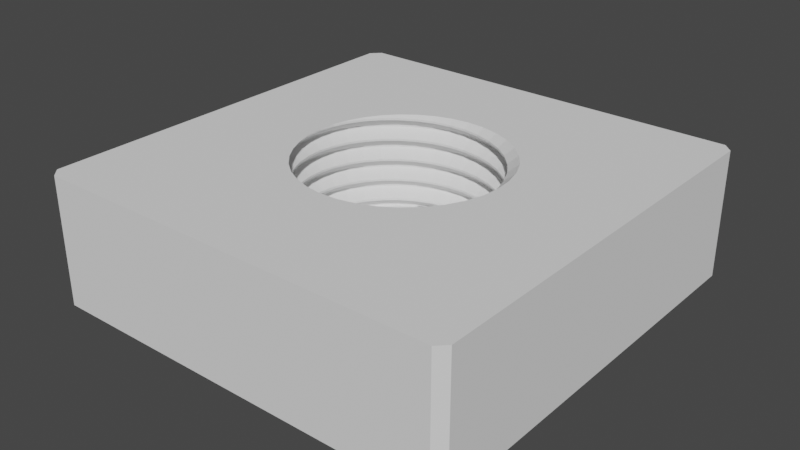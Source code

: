 # Source: sutiNyomoAlapKicsiNegyzet.blend  (saved by Blender 3.5.10; exported with 4.5.12 LTS)
import bpy
from mathutils import Matrix  # noqa: F401  (used for matrix-valued properties, if any)

bpy.ops.wm.read_factory_settings(use_empty=True)
scene = bpy.context.scene
scene.name = 'Scene'

# ---- collections
col_collection = bpy.data.collections.new('Collection'); scene.collection.children.link(col_collection)

# ---- world
world_world = bpy.data.worlds.new('World'); scene.world = world_world
world_world.use_nodes = True; world_world.node_tree.nodes.clear()
_N = world_world.node_tree.nodes; _L = world_world.node_tree.links
n0 = _N.new('ShaderNodeOutputWorld'); n0.name = 'World Output'; n0.location = (300, 300)
n1 = _N.new('ShaderNodeBackground'); n1.name = 'Background'; n1.location = (10, 300)
n1.inputs[0].default_value = (0.05088, 0.05088, 0.05088, 1.0)
_L.new(n1.outputs[0], n0.inputs[0])
n0.is_active_output = True
world_world.color = (0.05088, 0.05088, 0.05088)
world_world.use_sun_shadow = False
world_world.sun_shadow_jitter_overblur = 0.0

# ---- meshes
me_cube_001 = bpy.data.meshes.new('Cube.001')
me_cube_001.from_pydata([(-0.3545, 0.06251, 0.9967), (-0.3383, 0.1231, 0.9874), (-0.3118, 0.18, 0.9782), (-0.2758, 0.2314, 0.9689), (-0.2314, 0.2758, 0.9596), (-0.18, 0.3118, 0.9504), (-0.1231, 0.3383, 0.9411), (-0.06251, 0.3545, 0.9319), (-8.817e-17, 0.36, 0.9226), (-0.3383, -0.1231, 0.9911), (-0.3545, -0.06251, 0.9819), (-0.36, -6.613e-17, 0.9726), (-0.3545, 0.06251, 0.9633), (-0.3383, 0.1231, 0.9541), (-0.3118, 0.18, 0.9448), (-0.2758, 0.2314, 0.9356), (-0.2314, 0.2758, 0.9263), (-0.18, 0.3118, 0.917), (-0.1231, 0.3383, 0.9078), (-0.06251, 0.3545, 0.8985), (-8.817e-17, 0.36, 0.8893), (0.3939, -0.06946, 0.9967), (0.3759, -0.1368, 0.9874), (0.3464, -0.2, 0.9782), (0.3064, -0.2571, 0.9689), (0.2571, -0.3064, 0.9596), (0.2, -0.3464, 0.9504), (0.1368, -0.3759, 0.9411), (0.06946, -0.3939, 0.9319), (4.899e-17, -0.4, 0.9226), (-0.06946, -0.3939, 0.9133), (-0.1368, -0.3759, 0.9041), (-0.2, -0.3464, 0.8948), (-0.2571, -0.3064, 0.8856), (-0.3064, -0.2571, 0.8763), (-0.3464, -0.2, 0.867), (-0.3759, -0.1368, 0.8578), (-0.3939, -0.06946, 0.8485), (-0.4, -7.348e-17, 0.8393), (-0.3939, 0.06946, 0.83), (-0.3759, 0.1368, 0.8208), (-0.3464, 0.2, 0.8115), (-0.3064, 0.2571, 0.8022), (-0.2571, 0.3064, 0.793), (-0.2, 0.3464, 0.7837), (-0.1368, 0.3759, 0.7745), (-0.06946, 0.3939, 0.7652), (-9.797e-17, 0.4, 0.7559), (0.3759, 0.1368, 0.9911), (0.3939, 0.06946, 0.9819), (0.4, 2.449e-17, 0.9726), (0.3939, -0.06946, 0.9633), (0.3759, -0.1368, 0.9541), (0.3464, -0.2, 0.9448), (0.3064, -0.2571, 0.9356), (0.2571, -0.3064, 0.9263), (0.2, -0.3464, 0.917), (0.1368, -0.3759, 0.9078), (0.06946, -0.3939, 0.8985), (4.899e-17, -0.4, 0.8893), (-0.06946, -0.3939, 0.88), (-0.1368, -0.3759, 0.8708), (-0.2, -0.3464, 0.8615), (-0.2571, -0.3064, 0.8522), (-0.3064, -0.2571, 0.843), (-0.3464, -0.2, 0.8337), (-0.3759, -0.1368, 0.8245), (-0.3939, -0.06946, 0.8152), (-0.4, -7.348e-17, 0.8059), (-0.3939, 0.06946, 0.7967), (-0.3759, 0.1368, 0.7874), (-0.3464, 0.2, 0.7782), (-0.3064, 0.2571, 0.7689), (-0.2571, 0.3064, 0.7596), (-0.2, 0.3464, 0.7504), (-0.1368, 0.3759, 0.7411), (-0.06946, 0.3939, 0.7319), (-9.797e-17, 0.4, 0.7226), (0.06251, 0.3545, 0.9133), (0.1231, 0.3383, 0.9041), (0.18, 0.3118, 0.8948), (0.2314, 0.2758, 0.8856), (0.2758, 0.2314, 0.8763), (0.3118, 0.18, 0.867), (0.3383, 0.1231, 0.8578), (0.3545, 0.06251, 0.8485), (0.36, 2.204e-17, 0.8393), (0.3545, -0.06251, 0.83), (0.3383, -0.1231, 0.8208), (0.3118, -0.18, 0.8115), (0.2758, -0.2314, 0.8022), (0.2314, -0.2758, 0.793), (0.18, -0.3118, 0.7837), (0.1231, -0.3383, 0.7745), (0.06251, -0.3545, 0.7652), (4.409e-17, -0.36, 0.7559), (-0.06251, -0.3545, 0.7467), (-0.1231, -0.3383, 0.7374), (-0.18, -0.3118, 0.7282), (-0.2314, -0.2758, 0.7189), (-0.2758, -0.2314, 0.7096), (-0.3118, -0.18, 0.7004), (-0.3383, -0.1231, 0.6911), (-0.3545, -0.06251, 0.6819), (-0.36, -6.613e-17, 0.6726), (-0.3545, 0.06251, 0.6633), (-0.3383, 0.1231, 0.6541), (-0.3118, 0.18, 0.6448), (-0.2758, 0.2314, 0.6356), (-0.2314, 0.2758, 0.6263), (-0.18, 0.3118, 0.617), (-0.1231, 0.3383, 0.6078), (-0.06251, 0.3545, 0.5985), (-8.817e-17, 0.36, 0.5893), (0.06251, 0.3545, 0.88), (0.1231, 0.3383, 0.8708), (0.18, 0.3118, 0.8615), (0.2314, 0.2758, 0.8522), (0.2758, 0.2314, 0.843), (0.3118, 0.18, 0.8337), (0.3383, 0.1231, 0.8245), (0.3545, 0.06251, 0.8152), (0.36, 2.204e-17, 0.8059), (0.3545, -0.06251, 0.7967), (0.3383, -0.1231, 0.7874), (0.3118, -0.18, 0.7782), (0.2758, -0.2314, 0.7689), (0.2314, -0.2758, 0.7596), (0.18, -0.3118, 0.7504), (0.1231, -0.3383, 0.7411), (0.06251, -0.3545, 0.7319), (4.409e-17, -0.36, 0.7226), (-0.06251, -0.3545, 0.7133), (-0.1231, -0.3383, 0.7041), (-0.18, -0.3118, 0.6948), (-0.2314, -0.2758, 0.6856), (-0.2758, -0.2314, 0.6763), (-0.3118, -0.18, 0.667), (-0.3383, -0.1231, 0.6578), (-0.3545, -0.06251, 0.6485), (-0.36, -6.613e-17, 0.6393), (-0.3545, 0.06251, 0.63), (-0.3383, 0.1231, 0.6208), (-0.3118, 0.18, 0.6115), (-0.2758, 0.2314, 0.6022), (-0.2314, 0.2758, 0.593), (-0.18, 0.3118, 0.5837), (-0.1231, 0.3383, 0.5745), (-0.06251, 0.3545, 0.5652), (-8.817e-17, 0.36, 0.5559), (0.06946, 0.3939, 0.7467), (0.1368, 0.3759, 0.7374), (0.2, 0.3464, 0.7282), (0.2571, 0.3064, 0.7189), (0.3064, 0.2571, 0.7096), (0.3464, 0.2, 0.7004), (0.3759, 0.1368, 0.6911), (0.3939, 0.06946, 0.6819), (0.4, 2.449e-17, 0.6726), (0.3939, -0.06946, 0.6633), (0.3759, -0.1368, 0.6541), (0.3464, -0.2, 0.6448), (0.3064, -0.2571, 0.6356), (0.2571, -0.3064, 0.6263), (0.2, -0.3464, 0.617), (0.1368, -0.3759, 0.6078), (0.06946, -0.3939, 0.5985), (4.899e-17, -0.4, 0.5893), (-0.06946, -0.3939, 0.58), (-0.1368, -0.3759, 0.5708), (-0.2, -0.3464, 0.5615), (-0.2571, -0.3064, 0.5522), (-0.3064, -0.2571, 0.543), (-0.3464, -0.2, 0.5337), (-0.3759, -0.1368, 0.5245), (-0.3939, -0.06946, 0.5152), (-0.4, -7.348e-17, 0.5059), (-0.3939, 0.06946, 0.4967), (-0.3759, 0.1368, 0.4874), (-0.3464, 0.2, 0.4782), (-0.3064, 0.2571, 0.4689), (-0.2571, 0.3064, 0.4596), (-0.2, 0.3464, 0.4504), (-0.1368, 0.3759, 0.4411), (-0.06946, 0.3939, 0.4319), (-9.797e-17, 0.4, 0.4226), (0.06946, 0.3939, 0.7133), (0.1368, 0.3759, 0.7041), (0.2, 0.3464, 0.6948), (0.2571, 0.3064, 0.6856), (0.3064, 0.2571, 0.6763), (0.3464, 0.2, 0.667), (0.3759, 0.1368, 0.6578), (0.3939, 0.06946, 0.6485), (0.4, 2.449e-17, 0.6393), (0.3939, -0.06946, 0.63), (0.3759, -0.1368, 0.6208), (0.3464, -0.2, 0.6115), (0.3064, -0.2571, 0.6022), (0.2571, -0.3064, 0.593), (0.2, -0.3464, 0.5837), (0.1368, -0.3759, 0.5745), (0.06946, -0.3939, 0.5652), (4.899e-17, -0.4, 0.5559), (-0.06946, -0.3939, 0.5467), (-0.1368, -0.3759, 0.5374), (-0.2, -0.3464, 0.5282), (-0.2571, -0.3064, 0.5189), (-0.3064, -0.2571, 0.5096), (-0.3464, -0.2, 0.5004), (-0.3759, -0.1368, 0.4911), (-0.3939, -0.06946, 0.4819), (-0.4, -7.348e-17, 0.4726), (-0.3939, 0.06946, 0.4633), (-0.3759, 0.1368, 0.4541), (-0.3464, 0.2, 0.4448), (-0.3064, 0.2571, 0.4356), (-0.2571, 0.3064, 0.4263), (-0.2, 0.3464, 0.417), (-0.1368, 0.3759, 0.4078), (-0.06946, 0.3939, 0.3985), (-9.797e-17, 0.4, 0.3893), (0.06251, 0.3545, 0.58), (0.1231, 0.3383, 0.5708), (0.18, 0.3118, 0.5615), (0.2314, 0.2758, 0.5522), (0.2758, 0.2314, 0.543), (0.3118, 0.18, 0.5337), (0.3383, 0.1231, 0.5245), (0.3545, 0.06251, 0.5152), (0.36, 2.204e-17, 0.5059), (0.3545, -0.06251, 0.4967), (0.3383, -0.1231, 0.4874), (0.3118, -0.18, 0.4782), (0.2758, -0.2314, 0.4689), (0.2314, -0.2758, 0.4596), (0.18, -0.3118, 0.4504), (0.1231, -0.3383, 0.4411), (0.06251, -0.3545, 0.4319), (4.409e-17, -0.36, 0.4226), (-0.06251, -0.3545, 0.4133), (-0.1231, -0.3383, 0.4041), (-0.18, -0.3118, 0.3948), (-0.2314, -0.2758, 0.3856), (-0.2758, -0.2314, 0.3763), (-0.3118, -0.18, 0.367), (-0.3383, -0.1231, 0.3578), (-0.3545, -0.06251, 0.3485), (-0.36, -6.613e-17, 0.3393), (-0.3545, 0.06251, 0.33), (-0.3383, 0.1231, 0.3208), (-0.3118, 0.18, 0.3115), (-0.2758, 0.2314, 0.3022), (-0.2314, 0.2758, 0.293), (-0.18, 0.3118, 0.2837), (-0.1231, 0.3383, 0.2745), (-0.06251, 0.3545, 0.2652), (-8.817e-17, 0.36, 0.2559), (0.06251, 0.3545, 0.5467), (0.1231, 0.3383, 0.5374), (0.18, 0.3118, 0.5282), (0.2314, 0.2758, 0.5189), (0.2758, 0.2314, 0.5096), (0.3118, 0.18, 0.5004), (0.3383, 0.1231, 0.4911), (0.3545, 0.06251, 0.4819), (0.36, 2.204e-17, 0.4726), (0.3545, -0.06251, 0.4633), (0.3383, -0.1231, 0.4541), (0.3118, -0.18, 0.4448), (0.2758, -0.2314, 0.4356), (0.2314, -0.2758, 0.4263), (0.18, -0.3118, 0.417), (0.1231, -0.3383, 0.4078), (0.06251, -0.3545, 0.3985), (4.409e-17, -0.36, 0.3893), (-0.06251, -0.3545, 0.38), (-0.1231, -0.3383, 0.3708), (-0.18, -0.3118, 0.3615), (-0.2314, -0.2758, 0.3522), (-0.2758, -0.2314, 0.343), (-0.3118, -0.18, 0.3337), (-0.3383, -0.1231, 0.3245), (-0.3545, -0.06251, 0.3152), (-0.36, -6.613e-17, 0.3059), (-0.3545, 0.06251, 0.2967), (-0.3383, 0.1231, 0.2874), (-0.3118, 0.18, 0.2782), (-0.2758, 0.2314, 0.2689), (-0.2314, 0.2758, 0.2596), (-0.18, 0.3118, 0.2504), (-0.1231, 0.3383, 0.2411), (-0.06251, 0.3545, 0.2319), (-8.817e-17, 0.36, 0.2226), (0.06946, 0.3939, 0.4133), (0.1368, 0.3759, 0.4041), (0.2, 0.3464, 0.3948), (0.2571, 0.3064, 0.3856), (0.3064, 0.2571, 0.3763), (0.3464, 0.2, 0.367), (0.3759, 0.1368, 0.3578), (0.3939, 0.06946, 0.3485), (0.4, 2.449e-17, 0.3393), (0.3939, -0.06946, 0.33), (0.3759, -0.1368, 0.3208), (0.3464, -0.2, 0.3115), (0.3064, -0.2571, 0.3022), (0.2571, -0.3064, 0.293), (0.2, -0.3464, 0.2837), (0.1368, -0.3759, 0.2745), (0.06946, -0.3939, 0.2652), (4.899e-17, -0.4, 0.2559), (-0.06946, -0.3939, 0.2467), (-0.1368, -0.3759, 0.2374), (-0.2, -0.3464, 0.2282), (-0.2571, -0.3064, 0.2189), (-0.3064, -0.2571, 0.2096), (-0.3464, -0.2, 0.2004), (-0.3759, -0.1368, 0.1911), (-0.3939, -0.06946, 0.1819), (-0.4, -7.348e-17, 0.1726), (-0.3939, 0.06946, 0.1633), (-0.3759, 0.1368, 0.1541), (-0.3464, 0.2, 0.1448), (-0.3064, 0.2571, 0.1356), (-0.2571, 0.3064, 0.1263), (-0.2, 0.3464, 0.117), (-0.1368, 0.3759, 0.1078), (-0.06946, 0.3939, 0.09853), (-9.797e-17, 0.4, 0.08927), (0.06946, 0.3939, 0.38), (0.1368, 0.3759, 0.3708), (0.2, 0.3464, 0.3615), (0.2571, 0.3064, 0.3522), (0.3064, 0.2571, 0.343), (0.3464, 0.2, 0.3337), (0.3759, 0.1368, 0.3245), (0.3939, 0.06946, 0.3152), (0.4, 2.449e-17, 0.3059), (0.3939, -0.06946, 0.2967), (0.3759, -0.1368, 0.2874), (0.3464, -0.2, 0.2782), (0.3064, -0.2571, 0.2689), (0.2571, -0.3064, 0.2596), (0.2, -0.3464, 0.2504), (0.1368, -0.3759, 0.2411), (0.06946, -0.3939, 0.2319), (4.899e-17, -0.4, 0.2226), (-0.06946, -0.3939, 0.2133), (-0.1368, -0.3759, 0.2041), (-0.2, -0.3464, 0.1948), (-0.2571, -0.3064, 0.1856), (-0.3064, -0.2571, 0.1763), (-0.3464, -0.2, 0.167), (-0.3759, -0.1368, 0.1578), (-0.3939, -0.06946, 0.1485), (-0.4, -7.348e-17, 0.1393), (-0.3939, 0.06946, 0.13), (-0.3759, 0.1368, 0.1208), (-0.3464, 0.2, 0.1115), (-0.3064, 0.2571, 0.1022), (-0.2571, 0.3064, 0.09298), (-0.2, 0.3464, 0.08372), (-0.1368, 0.3759, 0.07446), (-0.06946, 0.3939, 0.0652), (-9.797e-17, 0.4, 0.05594), (0.06251, 0.3545, 0.2467), (0.1231, 0.3383, 0.2374), (0.18, 0.3118, 0.2282), (0.2314, 0.2758, 0.2189), (0.2758, 0.2314, 0.2096), (0.3118, 0.18, 0.2004), (0.3383, 0.1231, 0.1911), (0.3545, 0.06251, 0.1819), (0.36, 2.204e-17, 0.1726), (0.3545, -0.06251, 0.1633), (0.3383, -0.1231, 0.1541), (0.3118, -0.18, 0.1448), (0.2758, -0.2314, 0.1356), (0.2314, -0.2758, 0.1263), (0.18, -0.3118, 0.117), (0.1231, -0.3383, 0.1078), (0.06251, -0.3545, 0.09853), (4.409e-17, -0.36, 0.08927), (-0.06251, -0.3545, 0.08001), (-0.1231, -0.3383, 0.07075), (-0.18, -0.3118, 0.06149), (-0.2314, -0.2758, 0.05223), (-0.2758, -0.2314, 0.04298), (-0.3118, -0.18, 0.03372), (-0.3383, -0.1231, 0.02446), (-0.3545, -0.06251, 0.0152), (-0.36, -6.613e-17, 0.005938), (-0.3545, 0.06251, -0.003321), (-0.3383, 0.1231, -0.01258), (-0.3118, 0.18, -0.02184), (-0.2758, 0.2314, -0.0311), (-0.2314, 0.2758, -0.04036), (-0.18, 0.3118, -0.04962), (-0.1231, 0.3383, -0.05888), (-0.06251, 0.3545, -0.06814), (-8.817e-17, 0.36, -0.0774), (0.06251, 0.3545, 0.2133), (0.1231, 0.3383, 0.2041), (0.18, 0.3118, 0.1948), (0.2314, 0.2758, 0.1856), (0.2758, 0.2314, 0.1763), (0.3118, 0.18, 0.167), (0.3383, 0.1231, 0.1578), (0.3545, 0.06251, 0.1485), (0.36, 2.204e-17, 0.1393), (0.3545, -0.06251, 0.13), (0.3383, -0.1231, 0.1208), (0.3118, -0.18, 0.1115), (0.2758, -0.2314, 0.1022), (0.2314, -0.2758, 0.09298), (0.18, -0.3118, 0.08372), (0.1231, -0.3383, 0.07446), (0.06251, -0.3545, 0.0652), (4.409e-17, -0.36, 0.05594), (-0.06251, -0.3545, 0.04668), (-0.1231, -0.3383, 0.03742), (-0.18, -0.3118, 0.02816), (-0.2314, -0.2758, 0.0189), (-0.2758, -0.2314, 0.009642), (-0.3118, -0.18, 0.0003826), (-0.3383, -0.1231, -0.008877), (-0.3545, -0.06251, -0.01814), (-0.36, -6.613e-17, -0.0274), (-0.3545, 0.06251, -0.03665), (-0.3383, 0.1231, -0.04591), (-0.3118, 0.18, -0.05517), (-0.2758, 0.2314, -0.06443), (-0.2314, 0.2758, -0.07369), (-0.18, 0.3118, -0.08295), (-0.1231, 0.3383, -0.09221), (-0.06251, 0.3545, -0.1015), (-8.817e-17, 0.36, -0.1107), (0.06946, 0.3939, 0.08001), (0.1368, 0.3759, 0.07075), (0.2, 0.3464, 0.06149), (0.2571, 0.3064, 0.05223), (0.3064, 0.2571, 0.04298), (0.3464, 0.2, 0.03372), (0.3759, 0.1368, 0.02446), (0.3939, 0.06946, 0.0152), (0.4, 2.449e-17, 0.005938), (0.3939, -0.06946, -0.003321), (0.3759, -0.1368, -0.01258), (0.3464, -0.2, -0.02184), (0.3064, -0.2571, -0.0311), (0.2571, -0.3064, -0.04036), (0.2, -0.3464, -0.04962), (0.1368, -0.3759, -0.05888), (0.06946, -0.3939, -0.06814), (4.899e-17, -0.4, -0.0774), (-0.06946, -0.3939, -0.08665), (-0.1368, -0.3759, -0.09591), (-0.2, -0.3464, -0.1052), (-0.2571, -0.3064, -0.1144), (-0.3064, -0.2571, -0.1237), (-0.3464, -0.2, -0.133), (-0.3759, -0.1368, -0.1422), (-0.3939, -0.06946, -0.1515), (-0.4, -7.348e-17, -0.1607), (-0.3939, 0.06946, -0.17), (-0.3759, 0.1368, -0.1792), (-0.3464, 0.2, -0.1885), (-0.3064, 0.2571, -0.1978), (-0.2571, 0.3064, -0.207), (-0.2, 0.3464, -0.2163), (-0.1368, 0.3759, -0.2255), (-0.06946, 0.3939, -0.2348), (-9.797e-17, 0.4, -0.2441), (0.06946, 0.3939, 0.04668), (0.1368, 0.3759, 0.03742), (0.2, 0.3464, 0.02816), (0.2571, 0.3064, 0.0189), (0.3064, 0.2571, 0.009642), (0.3464, 0.2, 0.0003826), (0.3759, 0.1368, -0.008877), (0.3939, 0.06946, -0.01814), (0.4, 2.449e-17, -0.0274), (0.3939, -0.06946, -0.03665), (0.3759, -0.1368, -0.04591), (0.3464, -0.2, -0.05517), (0.3064, -0.2571, -0.06443), (0.2571, -0.3064, -0.07369), (0.2, -0.3464, -0.08295), (0.1368, -0.3759, -0.09221), (0.06946, -0.3939, -0.1015), (4.899e-17, -0.4, -0.1107), (-0.06946, -0.3939, -0.12), (-0.1368, -0.3759, -0.1292), (-0.2, -0.3464, -0.1385), (-0.2571, -0.3064, -0.1478), (-0.3064, -0.2571, -0.157), (-0.3464, -0.2, -0.1663), (-0.3759, -0.1368, -0.1755), (-0.3939, -0.06946, -0.1848), (-0.4, -7.348e-17, -0.1941), (-0.3939, 0.06946, -0.2033), (-0.3759, 0.1368, -0.2126), (-0.3464, 0.2, -0.2218), (-0.3064, 0.2571, -0.2311), (-0.2571, 0.3064, -0.2404), (-0.2, 0.3464, -0.2496), (-0.1368, 0.3759, -0.2589), (-0.06946, 0.3939, -0.2681), (-9.797e-17, 0.4, -0.2774), (0.06251, 0.3545, -0.08665), (0.1231, 0.3383, -0.09591), (0.18, 0.3118, -0.1052), (0.2314, 0.2758, -0.1144), (0.2758, 0.2314, -0.1237), (0.3118, 0.18, -0.133), (0.3383, 0.1231, -0.1422), (0.3545, 0.06251, -0.1515), (0.36, 2.204e-17, -0.1607), (0.3545, -0.06251, -0.17), (0.3383, -0.1231, -0.1792), (0.3118, -0.18, -0.1885), (0.2758, -0.2314, -0.1978), (0.2314, -0.2758, -0.207), (0.18, -0.3118, -0.2163), (0.1231, -0.3383, -0.2255), (0.06251, -0.3545, -0.2348), (4.409e-17, -0.36, -0.2441), (-0.06251, -0.3545, -0.2533), (-0.1231, -0.3383, -0.2626), (-0.18, -0.3118, -0.2718), (-0.2314, -0.2758, -0.2811), (-0.2758, -0.2314, -0.2904), (-0.3118, -0.18, -0.2996), (-0.3383, -0.1231, -0.3089), (-0.3545, -0.06251, -0.3181), (-0.36, -6.613e-17, -0.3274), (-0.3545, 0.06251, -0.3367), (-0.3383, 0.1231, -0.3459), (-0.3118, 0.18, -0.3552), (-0.2758, 0.2314, -0.3644), (-0.2314, 0.2758, -0.3737), (-0.18, 0.3118, -0.383), (-0.1231, 0.3383, -0.3922), (-0.06251, 0.3545, -0.4015), (-8.817e-17, 0.36, -0.4107), (0.06251, 0.3545, -0.12), (0.1231, 0.3383, -0.1292), (0.18, 0.3118, -0.1385), (0.2314, 0.2758, -0.1478), (0.2758, 0.2314, -0.157), (0.3118, 0.18, -0.1663), (0.3383, 0.1231, -0.1755), (0.3545, 0.06251, -0.1848), (0.36, 2.204e-17, -0.1941), (0.3545, -0.06251, -0.2033), (0.3383, -0.1231, -0.2126), (0.3118, -0.18, -0.2218), (0.2758, -0.2314, -0.2311), (0.2314, -0.2758, -0.2404), (0.18, -0.3118, -0.2496), (0.1231, -0.3383, -0.2589), (0.06251, -0.3545, -0.2681), (4.409e-17, -0.36, -0.2774), (-0.06251, -0.3545, -0.2867), (-0.1231, -0.3383, -0.2959), (-0.18, -0.3118, -0.3052), (-0.2314, -0.2758, -0.3144), (-0.2758, -0.2314, -0.3237), (-0.3118, -0.18, -0.333), (-0.3383, -0.1231, -0.3422), (-0.3545, -0.06251, -0.3515), (-0.36, -6.613e-17, -0.3607), (-0.3545, 0.06251, -0.37), (-0.3383, 0.1231, -0.3792), (-0.3118, 0.18, -0.3885), (-0.2758, 0.2314, -0.3978), (-0.2314, 0.2758, -0.407), (-0.18, 0.3118, -0.4163), (-0.1231, 0.3383, -0.4255), (-0.06251, 0.3545, -0.4348), (-8.817e-17, 0.36, -0.4441), (0.06946, 0.3939, -0.2533), (0.1368, 0.3759, -0.2626), (0.2, 0.3464, -0.2718), (0.2571, 0.3064, -0.2811), (0.3064, 0.2571, -0.2904), (0.3464, 0.2, -0.2996), (0.3759, 0.1368, -0.3089), (0.3939, 0.06946, -0.3181), (0.4, 2.449e-17, -0.3274), (0.3939, -0.06946, -0.3367), (0.3759, -0.1368, -0.3459), (0.3464, -0.2, -0.3552), (0.3064, -0.2571, -0.3644), (0.2571, -0.3064, -0.3737), (0.2, -0.3464, -0.383), (0.1368, -0.3759, -0.3922), (0.06946, -0.3939, -0.4015), (4.899e-17, -0.4, -0.4107), (-0.06946, -0.3939, -0.42), (-0.1368, -0.3759, -0.4292), (-0.2, -0.3464, -0.4385), (-0.2571, -0.3064, -0.4478), (-0.3064, -0.2571, -0.457), (-0.3464, -0.2, -0.4663), (-0.3759, -0.1368, -0.4755), (-0.3939, -0.06946, -0.4848), (-0.4, -7.348e-17, -0.4941), (-0.3939, 0.06946, -0.5033), (-0.3759, 0.1368, -0.5126), (-0.3464, 0.2, -0.5218), (-0.3064, 0.2571, -0.5311), (-0.2571, 0.3064, -0.5404), (-0.2, 0.3464, -0.5496), (-0.1368, 0.3759, -0.5589), (-0.06946, 0.3939, -0.5681), (-9.797e-17, 0.4, -0.5774), (0.06946, 0.3939, -0.2867), (0.1368, 0.3759, -0.2959), (0.2, 0.3464, -0.3052), (0.2571, 0.3064, -0.3144), (0.3064, 0.2571, -0.3237), (0.3464, 0.2, -0.333), (0.3759, 0.1368, -0.3422), (0.3939, 0.06946, -0.3515), (0.4, 2.449e-17, -0.3607), (0.3939, -0.06946, -0.37), (0.3759, -0.1368, -0.3792), (0.3464, -0.2, -0.3885), (0.3064, -0.2571, -0.3978), (0.2571, -0.3064, -0.407), (0.2, -0.3464, -0.4163), (0.1368, -0.3759, -0.4255), (0.06946, -0.3939, -0.4348), (4.899e-17, -0.4, -0.4441), (-0.06946, -0.3939, -0.4533), (-0.1368, -0.3759, -0.4626), (-0.2, -0.3464, -0.4718), (-0.2571, -0.3064, -0.4811), (-0.3064, -0.2571, -0.4904), (-0.3464, -0.2, -0.4996), (-0.3759, -0.1368, -0.5089), (-0.3939, -0.06946, -0.5181), (-0.4, -7.348e-17, -0.5274), (-0.3939, 0.06946, -0.5367), (-0.3759, 0.1368, -0.5459), (-0.3464, 0.2, -0.5552), (-0.3064, 0.2571, -0.5644), (-0.2571, 0.3064, -0.5737), (-0.2, 0.3464, -0.5774), (-0.1368, 0.3759, -0.5774), (-0.06946, 0.3939, -0.5774), (0.0, 0.3601, -0.4107), (0.06274, 0.3558, -0.42), (0.1239, 0.3405, -0.4292), (0.1817, 0.3148, -0.4385), (0.2344, 0.2793, -0.4478), (0.2802, 0.2352, -0.457), (0.3177, 0.1834, -0.4663), (0.3459, 0.1259, -0.4755), (0.3635, 0.06409, -0.4848), (0.3701, 2.266e-17, -0.4941), (0.3658, -0.06449, -0.5033), (0.35, -0.1274, -0.5126), (0.3236, -0.1868, -0.5218), (0.287, -0.2408, -0.5311), (0.2415, -0.2878, -0.5404), (0.1885, -0.3265, -0.5496), (0.1293, -0.3553, -0.5589), (0.06582, -0.3733, -0.5681), (4.657e-17, -0.3803, -0.5774), (-0.0662, -0.3754, -0.5774), (-0.1308, -0.3593, -0.5774), (-0.1918, -0.3322, -0.5774), (-0.2472, -0.2946, -0.5774), (-0.2955, -0.2479, -0.5774), (-0.3349, -0.1934, -0.5774), (-0.3646, -0.1327, -0.5774), (-0.3832, -0.06758, -0.5774), (-0.3902, -7.167e-17, -0.5774), (-0.3853, 0.06794, -0.5774), (-0.3688, 0.1342, -0.5774), (-0.3408, 0.1968, -0.5774), (-0.3024, 0.2537, -0.5774), (-0.2544, 0.3031, -0.5774), (-0.1984, 0.3436, -0.5774), (-0.1361, 0.3739, -0.5774), (-0.0693, 0.393, -0.5774), (-9.804e-17, 0.4003, -0.5774), (0.06271, 0.3556, -0.4533), (0.1239, 0.3404, -0.4626), (0.1817, 0.3147, -0.4718), (0.2343, 0.2792, -0.4811), (0.28, 0.235, -0.4904), (0.3175, 0.1833, -0.4996), (0.3456, 0.1258, -0.5089), (0.3633, 0.06406, -0.5181), (0.37, 2.266e-17, -0.5274), (0.3655, -0.06444, -0.5367), (0.3498, -0.1273, -0.5459), (0.3233, -0.1867, -0.5552), (0.2868, -0.2407, -0.5644), (0.2414, -0.2877, -0.5737), (0.1883, -0.3262, -0.5774), (0.1292, -0.355, -0.5774), (0.06579, -0.3731, -0.5774), (4.654e-17, -0.38, -0.5774), (-0.06618, -0.3753, -0.5774), (-0.1307, -0.3592, -0.5774), (-0.1917, -0.332, -0.5774), (-0.2471, -0.2945, -0.5774), (-0.2954, -0.2478, -0.5774), (-0.3349, -0.1933, -0.5774), (-0.3644, -0.1326, -0.5774), (-0.383, -0.06753, -0.5774), (-0.39, -7.164e-17, -0.5774), (-0.3852, 0.06792, -0.5774), (-0.3686, 0.1341, -0.5774), (-0.3406, 0.1967, -0.5774), (-0.3022, 0.2535, -0.5774), (-0.2543, 0.303, -0.5774), (-0.1983, 0.3435, -0.5774), (-0.136, 0.3738, -0.5774), (-0.06927, 0.3928, -0.5774), (0.06946, 0.3939, -0.5774), (0.1368, 0.3759, -0.5774), (0.2, 0.3464, -0.5774), (0.2571, 0.3064, -0.5774), (0.3064, 0.2571, -0.5774), (0.3464, 0.2, -0.5774), (0.3759, 0.1368, -0.5774), (0.3939, 0.06946, -0.5774), (0.4, 2.449e-17, -0.5774), (0.3939, -0.06946, -0.5774), (0.3759, -0.1368, -0.5774), (0.3464, -0.2, -0.5774), (0.3064, -0.2571, -0.5774), (0.2571, -0.3064, -0.5774), (0.2, -0.3464, -0.5774), (0.1368, -0.3759, -0.5774), (0.06946, -0.3939, -0.5774), (4.899e-17, -0.4, -0.5774), (-0.06946, -0.3939, -0.5774), (-0.1368, -0.3759, -0.5774), (-0.2, -0.3464, -0.5774), (-0.2571, -0.3064, -0.5774), (-0.3064, -0.2571, -0.5774), (-0.3464, -0.2, -0.5774), (-0.3759, -0.1368, -0.5774), (-0.3939, -0.06946, -0.5774), (-0.4, -7.348e-17, -0.5774), (-0.3939, 0.06946, -0.5774), (-0.3759, 0.1368, -0.5774), (-0.3464, 0.2, -0.5774), (-0.3064, 0.2571, -0.5774), (-0.2571, 0.3064, -0.5774), (0.2993, -0.2511, 1.0), (0.2876, -0.2619, 1.0), (0.3042, 0.2553, 1.0), (0.2915, 0.267, 1.0), (0.3407, -0.1967, 1.0), (0.3723, -0.1355, 1.0), (0.4, 2.449e-17, 1.0), (0.3961, -0.04455, 1.0), (0.3929, -0.06929, 1.0), (0.3939, 0.06946, 1.0), (0.3476, 0.1974, 1.0), (0.3463, 0.1999, 1.0), (0.3759, 0.1368, 1.0), (-0.36, -6.613e-17, 1.0), (-0.3565, 0.04009, 1.0), (-0.3555, 0.06269, 1.0), (-0.3383, -0.1231, 1.0), (-0.3545, -0.06251, 1.0), (-0.3418, 0.1244, 1.0), (-0.3129, -0.1776, 1.0), (-0.3119, -0.1801, 1.0), (-0.3174, 0.1833, 1.0), (-0.235, -0.2801, 1.0), (-0.278, -0.2333, 1.0), (-0.2829, 0.2374, 1.0), (-0.2392, 0.2851, 1.0), (0.2493, -0.2971, 1.0), (0.1926, -0.3335, 1.0), (0.2535, 0.3021, 1.0), (0.1958, 0.3391, 1.0), (-0.127, -0.3488, 1.0), (-0.06495, -0.3683, 1.0), (0.1308, -0.3593, 1.0), (4.614e-17, -0.3768, 1.0), (0.06591, -0.3738, 1.0), (-0.1842, -0.3191, 1.0), (-0.1874, 0.3247, 1.0), (-0.1292, 0.3549, 1.0), (-0.06606, 0.3747, 1.0), (-9.386e-17, 0.3832, 1.0), (0.06703, 0.3801, 1.0), (0.133, 0.3653, 1.0), (-0.7412, -0.8242, -1.0), (-0.7756, -0.7897, -1.0), (-0.7688, -0.7904, -1.0), (-0.7756, -0.7897, 1.0), (-0.7412, -0.8242, 1.0), (-0.7756, 0.7413, -1.0), (-0.7412, 0.7758, -1.0), (-0.7412, 0.7758, 1.0), (-0.7756, 0.7413, 1.0), (0.8244, -0.7897, -1.0), (0.7899, -0.8242, -1.0), (0.8174, -0.7904, -1.0), (0.7899, -0.8242, 1.0), (0.8244, -0.7897, 1.0), (0.8004, -0.7994, 1.0), (0.7899, 0.7758, -1.0), (0.8244, 0.7413, -1.0), (0.8244, 0.7413, 1.0), (0.7899, 0.7758, 1.0), (0.8004, 0.751, 1.0)], [], [(815, 816, 812, 808), (757, 758, 813, 812, 816, 818, 760, 759, 768, 767, 769, 766, 763, 764, 765, 762, 761), (800, 802, 807, 804), (777, 776, 773, 774, 770, 771, 772, 775, 778, 781, 782, 793, 794, 795, 796, 797, 798, 786, 785, 760, 818, 817, 806, 807, 802, 803, 811, 813, 758, 783, 784, 789, 791, 790, 788, 787, 792, 779, 780), (809, 811, 803, 799), (805, 806, 817, 814), (0, 771, 772), (1, 0, 772, 775), (2, 1, 775, 778), (3, 2, 778, 781), (4, 3, 781, 782), (5, 4, 782, 793), (6, 5, 793, 794), (7, 6, 794, 795), (8, 7, 795, 796), (9, 776, 773), (10, 9, 773, 774), (11, 10, 774, 770), (771, 0, 12, 11, 770), (0, 1, 13, 12), (1, 2, 14, 13), (2, 3, 15, 14), (3, 4, 16, 15), (4, 5, 17, 16), (5, 6, 18, 17), (6, 7, 19, 18), (7, 8, 20, 19), (765, 21, 764), (762, 22, 21, 765), (761, 23, 22, 762), (757, 24, 23, 761), (758, 783, 25, 24, 757), (784, 26, 25, 783), (789, 27, 26, 784), (28, 27, 789, 791), (29, 28, 791, 790), (788, 30, 29, 790), (787, 31, 30, 788), (792, 32, 31, 787), (779, 33, 32, 792), (780, 34, 33, 779), (777, 35, 34, 780), (776, 9, 36, 35, 777), (9, 10, 37, 36), (10, 11, 38, 37), (11, 12, 39, 38), (12, 13, 40, 39), (13, 14, 41, 40), (14, 15, 42, 41), (15, 16, 43, 42), (16, 17, 44, 43), (17, 18, 45, 44), (18, 19, 46, 45), (19, 20, 47, 46), (769, 48, 767), (766, 49, 48, 769), (763, 50, 49, 766), (763, 764, 21, 51, 50), (21, 22, 52, 51), (22, 23, 53, 52), (23, 24, 54, 53), (24, 25, 55, 54), (25, 26, 56, 55), (26, 27, 57, 56), (27, 28, 58, 57), (28, 29, 59, 58), (29, 30, 60, 59), (30, 31, 61, 60), (31, 32, 62, 61), (32, 33, 63, 62), (33, 34, 64, 63), (34, 35, 65, 64), (35, 36, 66, 65), (36, 37, 67, 66), (37, 38, 68, 67), (38, 39, 69, 68), (39, 40, 70, 69), (40, 41, 71, 70), (41, 42, 72, 71), (42, 43, 73, 72), (43, 44, 74, 73), (44, 45, 75, 74), (45, 46, 76, 75), (46, 47, 77, 76), (78, 8, 796, 797), (79, 78, 797, 798), (786, 80, 79, 798), (785, 81, 80, 786), (760, 759, 82, 81, 785), (768, 83, 82, 759), (768, 767, 48, 84, 83), (48, 49, 85, 84), (49, 50, 86, 85), (50, 51, 87, 86), (51, 52, 88, 87), (52, 53, 89, 88), (53, 54, 90, 89), (54, 55, 91, 90), (55, 56, 92, 91), (56, 57, 93, 92), (57, 58, 94, 93), (58, 59, 95, 94), (59, 60, 96, 95), (60, 61, 97, 96), (61, 62, 98, 97), (62, 63, 99, 98), (63, 64, 100, 99), (64, 65, 101, 100), (65, 66, 102, 101), (66, 67, 103, 102), (67, 68, 104, 103), (68, 69, 105, 104), (69, 70, 106, 105), (70, 71, 107, 106), (71, 72, 108, 107), (72, 73, 109, 108), (73, 74, 110, 109), (74, 75, 111, 110), (75, 76, 112, 111), (76, 77, 113, 112), (8, 78, 114, 20), (78, 79, 115, 114), (79, 80, 116, 115), (80, 81, 117, 116), (81, 82, 118, 117), (82, 83, 119, 118), (83, 84, 120, 119), (84, 85, 121, 120), (85, 86, 122, 121), (86, 87, 123, 122), (87, 88, 124, 123), (88, 89, 125, 124), (89, 90, 126, 125), (90, 91, 127, 126), (91, 92, 128, 127), (92, 93, 129, 128), (93, 94, 130, 129), (94, 95, 131, 130), (95, 96, 132, 131), (96, 97, 133, 132), (97, 98, 134, 133), (98, 99, 135, 134), (99, 100, 136, 135), (100, 101, 137, 136), (101, 102, 138, 137), (102, 103, 139, 138), (103, 104, 140, 139), (104, 105, 141, 140), (105, 106, 142, 141), (106, 107, 143, 142), (107, 108, 144, 143), (108, 109, 145, 144), (109, 110, 146, 145), (110, 111, 147, 146), (111, 112, 148, 147), (112, 113, 149, 148), (20, 114, 150, 47), (114, 115, 151, 150), (115, 116, 152, 151), (116, 117, 153, 152), (117, 118, 154, 153), (118, 119, 155, 154), (119, 120, 156, 155), (120, 121, 157, 156), (121, 122, 158, 157), (122, 123, 159, 158), (123, 124, 160, 159), (124, 125, 161, 160), (125, 126, 162, 161), (126, 127, 163, 162), (127, 128, 164, 163), (128, 129, 165, 164), (129, 130, 166, 165), (130, 131, 167, 166), (131, 132, 168, 167), (132, 133, 169, 168), (133, 134, 170, 169), (134, 135, 171, 170), (135, 136, 172, 171), (136, 137, 173, 172), (137, 138, 174, 173), (138, 139, 175, 174), (139, 140, 176, 175), (140, 141, 177, 176), (141, 142, 178, 177), (142, 143, 179, 178), (143, 144, 180, 179), (144, 145, 181, 180), (145, 146, 182, 181), (146, 147, 183, 182), (147, 148, 184, 183), (148, 149, 185, 184), (47, 150, 186, 77), (150, 151, 187, 186), (151, 152, 188, 187), (152, 153, 189, 188), (153, 154, 190, 189), (154, 155, 191, 190), (155, 156, 192, 191), (156, 157, 193, 192), (157, 158, 194, 193), (158, 159, 195, 194), (159, 160, 196, 195), (160, 161, 197, 196), (161, 162, 198, 197), (162, 163, 199, 198), (163, 164, 200, 199), (164, 165, 201, 200), (165, 166, 202, 201), (166, 167, 203, 202), (167, 168, 204, 203), (168, 169, 205, 204), (169, 170, 206, 205), (170, 171, 207, 206), (171, 172, 208, 207), (172, 173, 209, 208), (173, 174, 210, 209), (174, 175, 211, 210), (175, 176, 212, 211), (176, 177, 213, 212), (177, 178, 214, 213), (178, 179, 215, 214), (179, 180, 216, 215), (180, 181, 217, 216), (181, 182, 218, 217), (182, 183, 219, 218), (183, 184, 220, 219), (184, 185, 221, 220), (77, 186, 222, 113), (186, 187, 223, 222), (187, 188, 224, 223), (188, 189, 225, 224), (189, 190, 226, 225), (190, 191, 227, 226), (191, 192, 228, 227), (192, 193, 229, 228), (193, 194, 230, 229), (194, 195, 231, 230), (195, 196, 232, 231), (196, 197, 233, 232), (197, 198, 234, 233), (198, 199, 235, 234), (199, 200, 236, 235), (200, 201, 237, 236), (201, 202, 238, 237), (202, 203, 239, 238), (203, 204, 240, 239), (204, 205, 241, 240), (205, 206, 242, 241), (206, 207, 243, 242), (207, 208, 244, 243), (208, 209, 245, 244), (209, 210, 246, 245), (210, 211, 247, 246), (211, 212, 248, 247), (212, 213, 249, 248), (213, 214, 250, 249), (214, 215, 251, 250), (215, 216, 252, 251), (216, 217, 253, 252), (217, 218, 254, 253), (218, 219, 255, 254), (219, 220, 256, 255), (220, 221, 257, 256), (113, 222, 258, 149), (222, 223, 259, 258), (223, 224, 260, 259), (224, 225, 261, 260), (225, 226, 262, 261), (226, 227, 263, 262), (227, 228, 264, 263), (228, 229, 265, 264), (229, 230, 266, 265), (230, 231, 267, 266), (231, 232, 268, 267), (232, 233, 269, 268), (233, 234, 270, 269), (234, 235, 271, 270), (235, 236, 272, 271), (236, 237, 273, 272), (237, 238, 274, 273), (238, 239, 275, 274), (239, 240, 276, 275), (240, 241, 277, 276), (241, 242, 278, 277), (242, 243, 279, 278), (243, 244, 280, 279), (244, 245, 281, 280), (245, 246, 282, 281), (246, 247, 283, 282), (247, 248, 284, 283), (248, 249, 285, 284), (249, 250, 286, 285), (250, 251, 287, 286), (251, 252, 288, 287), (252, 253, 289, 288), (253, 254, 290, 289), (254, 255, 291, 290), (255, 256, 292, 291), (256, 257, 293, 292), (149, 258, 294, 185), (258, 259, 295, 294), (259, 260, 296, 295), (260, 261, 297, 296), (261, 262, 298, 297), (262, 263, 299, 298), (263, 264, 300, 299), (264, 265, 301, 300), (265, 266, 302, 301), (266, 267, 303, 302), (267, 268, 304, 303), (268, 269, 305, 304), (269, 270, 306, 305), (270, 271, 307, 306), (271, 272, 308, 307), (272, 273, 309, 308), (273, 274, 310, 309), (274, 275, 311, 310), (275, 276, 312, 311), (276, 277, 313, 312), (277, 278, 314, 313), (278, 279, 315, 314), (279, 280, 316, 315), (280, 281, 317, 316), (281, 282, 318, 317), (282, 283, 319, 318), (283, 284, 320, 319), (284, 285, 321, 320), (285, 286, 322, 321), (286, 287, 323, 322), (287, 288, 324, 323), (288, 289, 325, 324), (289, 290, 326, 325), (290, 291, 327, 326), (291, 292, 328, 327), (292, 293, 329, 328), (185, 294, 330, 221), (294, 295, 331, 330), (295, 296, 332, 331), (296, 297, 333, 332), (297, 298, 334, 333), (298, 299, 335, 334), (299, 300, 336, 335), (300, 301, 337, 336), (301, 302, 338, 337), (302, 303, 339, 338), (303, 304, 340, 339), (304, 305, 341, 340), (305, 306, 342, 341), (306, 307, 343, 342), (307, 308, 344, 343), (308, 309, 345, 344), (309, 310, 346, 345), (310, 311, 347, 346), (311, 312, 348, 347), (312, 313, 349, 348), (313, 314, 350, 349), (314, 315, 351, 350), (315, 316, 352, 351), (316, 317, 353, 352), (317, 318, 354, 353), (318, 319, 355, 354), (319, 320, 356, 355), (320, 321, 357, 356), (321, 322, 358, 357), (322, 323, 359, 358), (323, 324, 360, 359), (324, 325, 361, 360), (325, 326, 362, 361), (326, 327, 363, 362), (327, 328, 364, 363), (328, 329, 365, 364), (221, 330, 366, 257), (330, 331, 367, 366), (331, 332, 368, 367), (332, 333, 369, 368), (333, 334, 370, 369), (334, 335, 371, 370), (335, 336, 372, 371), (336, 337, 373, 372), (337, 338, 374, 373), (338, 339, 375, 374), (339, 340, 376, 375), (340, 341, 377, 376), (341, 342, 378, 377), (342, 343, 379, 378), (343, 344, 380, 379), (344, 345, 381, 380), (345, 346, 382, 381), (346, 347, 383, 382), (347, 348, 384, 383), (348, 349, 385, 384), (349, 350, 386, 385), (350, 351, 387, 386), (351, 352, 388, 387), (352, 353, 389, 388), (353, 354, 390, 389), (354, 355, 391, 390), (355, 356, 392, 391), (356, 357, 393, 392), (357, 358, 394, 393), (358, 359, 395, 394), (359, 360, 396, 395), (360, 361, 397, 396), (361, 362, 398, 397), (362, 363, 399, 398), (363, 364, 400, 399), (364, 365, 401, 400), (257, 366, 402, 293), (366, 367, 403, 402), (367, 368, 404, 403), (368, 369, 405, 404), (369, 370, 406, 405), (370, 371, 407, 406), (371, 372, 408, 407), (372, 373, 409, 408), (373, 374, 410, 409), (374, 375, 411, 410), (375, 376, 412, 411), (376, 377, 413, 412), (377, 378, 414, 413), (378, 379, 415, 414), (379, 380, 416, 415), (380, 381, 417, 416), (381, 382, 418, 417), (382, 383, 419, 418), (383, 384, 420, 419), (384, 385, 421, 420), (385, 386, 422, 421), (386, 387, 423, 422), (387, 388, 424, 423), (388, 389, 425, 424), (389, 390, 426, 425), (390, 391, 427, 426), (391, 392, 428, 427), (392, 393, 429, 428), (393, 394, 430, 429), (394, 395, 431, 430), (395, 396, 432, 431), (396, 397, 433, 432), (397, 398, 434, 433), (398, 399, 435, 434), (399, 400, 436, 435), (400, 401, 437, 436), (293, 402, 438, 329), (402, 403, 439, 438), (403, 404, 440, 439), (404, 405, 441, 440), (405, 406, 442, 441), (406, 407, 443, 442), (407, 408, 444, 443), (408, 409, 445, 444), (409, 410, 446, 445), (410, 411, 447, 446), (411, 412, 448, 447), (412, 413, 449, 448), (413, 414, 450, 449), (414, 415, 451, 450), (415, 416, 452, 451), (416, 417, 453, 452), (417, 418, 454, 453), (418, 419, 455, 454), (419, 420, 456, 455), (420, 421, 457, 456), (421, 422, 458, 457), (422, 423, 459, 458), (423, 424, 460, 459), (424, 425, 461, 460), (425, 426, 462, 461), (426, 427, 463, 462), (427, 428, 464, 463), (428, 429, 465, 464), (429, 430, 466, 465), (430, 431, 467, 466), (431, 432, 468, 467), (432, 433, 469, 468), (433, 434, 470, 469), (434, 435, 471, 470), (435, 436, 472, 471), (436, 437, 473, 472), (329, 438, 474, 365), (438, 439, 475, 474), (439, 440, 476, 475), (440, 441, 477, 476), (441, 442, 478, 477), (442, 443, 479, 478), (443, 444, 480, 479), (444, 445, 481, 480), (445, 446, 482, 481), (446, 447, 483, 482), (447, 448, 484, 483), (448, 449, 485, 484), (449, 450, 486, 485), (450, 451, 487, 486), (451, 452, 488, 487), (452, 453, 489, 488), (453, 454, 490, 489), (454, 455, 491, 490), (455, 456, 492, 491), (456, 457, 493, 492), (457, 458, 494, 493), (458, 459, 495, 494), (459, 460, 496, 495), (460, 461, 497, 496), (461, 462, 498, 497), (462, 463, 499, 498), (463, 464, 500, 499), (464, 465, 501, 500), (465, 466, 502, 501), (466, 467, 503, 502), (467, 468, 504, 503), (468, 469, 505, 504), (469, 470, 506, 505), (470, 471, 507, 506), (471, 472, 508, 507), (472, 473, 509, 508), (365, 474, 510, 401), (474, 475, 511, 510), (475, 476, 512, 511), (476, 477, 513, 512), (477, 478, 514, 513), (478, 479, 515, 514), (479, 480, 516, 515), (480, 481, 517, 516), (481, 482, 518, 517), (482, 483, 519, 518), (483, 484, 520, 519), (484, 485, 521, 520), (485, 486, 522, 521), (486, 487, 523, 522), (487, 488, 524, 523), (488, 489, 525, 524), (489, 490, 526, 525), (490, 491, 527, 526), (491, 492, 528, 527), (492, 493, 529, 528), (493, 494, 530, 529), (494, 495, 531, 530), (495, 496, 532, 531), (496, 497, 533, 532), (497, 498, 534, 533), (498, 499, 535, 534), (499, 500, 536, 535), (500, 501, 537, 536), (501, 502, 538, 537), (502, 503, 539, 538), (503, 504, 540, 539), (504, 505, 541, 540), (505, 506, 542, 541), (506, 507, 543, 542), (507, 508, 544, 543), (508, 509, 545, 544), (401, 510, 546, 437), (510, 511, 547, 546), (511, 512, 548, 547), (512, 513, 549, 548), (513, 514, 550, 549), (514, 515, 551, 550), (515, 516, 552, 551), (516, 517, 553, 552), (517, 518, 554, 553), (518, 519, 555, 554), (519, 520, 556, 555), (520, 521, 557, 556), (521, 522, 558, 557), (522, 523, 559, 558), (523, 524, 560, 559), (524, 525, 561, 560), (525, 526, 562, 561), (526, 527, 563, 562), (527, 528, 564, 563), (528, 529, 565, 564), (529, 530, 566, 565), (530, 531, 567, 566), (531, 532, 568, 567), (532, 533, 569, 568), (533, 534, 570, 569), (534, 535, 571, 570), (535, 536, 572, 571), (536, 537, 573, 572), (537, 538, 574, 573), (538, 539, 575, 574), (539, 540, 576, 575), (540, 541, 577, 576), (541, 542, 578, 577), (542, 543, 579, 578), (543, 544, 580, 579), (544, 545, 581, 580), (437, 546, 582, 473), (546, 547, 583, 582), (547, 548, 584, 583), (548, 549, 585, 584), (549, 550, 586, 585), (550, 551, 587, 586), (551, 552, 588, 587), (552, 553, 589, 588), (553, 554, 590, 589), (554, 555, 591, 590), (555, 556, 592, 591), (556, 557, 593, 592), (557, 558, 594, 593), (558, 559, 595, 594), (559, 560, 596, 595), (560, 561, 597, 596), (561, 562, 598, 597), (562, 563, 599, 598), (563, 564, 600, 599), (564, 565, 601, 600), (565, 566, 602, 601), (566, 567, 603, 602), (567, 568, 604, 603), (568, 569, 605, 604), (569, 570, 606, 605), (570, 571, 607, 606), (571, 572, 608, 607), (572, 573, 609, 608), (573, 574, 610, 609), (574, 575, 611, 610), (575, 576, 612, 611), (576, 577, 613, 612), (577, 578, 614, 613), (578, 579, 615, 614), (579, 580, 616, 615), (580, 581, 617, 616), (473, 582, 618, 509), (582, 583, 619, 618), (583, 584, 620, 619), (584, 585, 621, 620), (585, 586, 622, 621), (586, 587, 623, 622), (587, 588, 624, 623), (588, 589, 625, 624), (589, 590, 626, 625), (590, 591, 627, 626), (591, 592, 628, 627), (592, 593, 629, 628), (593, 594, 630, 629), (594, 595, 631, 630), (595, 596, 632, 631), (596, 597, 633, 632), (597, 598, 634, 633), (598, 599, 635, 634), (599, 600, 636, 635), (600, 601, 637, 636), (601, 602, 638, 637), (602, 603, 639, 638), (603, 604, 640, 639), (604, 605, 641, 640), (605, 606, 642, 641), (606, 607, 643, 642), (607, 608, 644, 643), (608, 609, 645, 644), (609, 610, 646, 645), (610, 611, 647, 646), (611, 612, 648, 647), (612, 613, 649, 648), (613, 614, 650, 649), (614, 615, 651, 650), (615, 616, 652, 651), (616, 617, 652), (509, 618, 654, 653), (618, 619, 655, 654), (619, 620, 656, 655), (620, 621, 657, 656), (621, 622, 658, 657), (622, 623, 659, 658), (623, 624, 660, 659), (624, 625, 661, 660), (625, 626, 662, 661), (626, 627, 663, 662), (627, 628, 664, 663), (628, 629, 665, 664), (629, 630, 666, 665), (630, 631, 667, 666), (631, 632, 668, 667), (632, 633, 669, 668), (633, 634, 670, 669), (634, 635, 671, 670), (635, 636, 672, 671), (636, 637, 673, 672), (637, 638, 674, 673), (638, 639, 675, 674), (639, 640, 676, 675), (640, 641, 677, 676), (641, 642, 678, 677), (642, 643, 679, 678), (643, 644, 680, 679), (644, 645, 681, 680), (645, 646, 682, 681), (646, 647, 683, 682), (647, 648, 684, 683), (648, 649, 685, 684), (649, 650, 686, 685), (650, 651, 687, 686), (651, 652, 688, 687), (652, 617, 688), (688, 617, 689), (653, 654, 690, 581), (654, 655, 691, 690), (655, 656, 692, 691), (656, 657, 693, 692), (657, 658, 694, 693), (658, 659, 695, 694), (659, 660, 696, 695), (660, 661, 697, 696), (661, 662, 698, 697), (662, 663, 699, 698), (663, 664, 700, 699), (664, 665, 701, 700), (665, 666, 702, 701), (666, 667, 703, 702), (667, 668, 704, 703), (668, 669, 705, 704), (669, 670, 706, 705), (670, 671, 707, 706), (671, 672, 708, 707), (672, 673, 709, 708), (673, 674, 710, 709), (674, 675, 711, 710), (675, 676, 712, 711), (676, 677, 713, 712), (677, 678, 714, 713), (678, 679, 715, 714), (679, 680, 716, 715), (680, 681, 717, 716), (681, 682, 718, 717), (682, 683, 719, 718), (683, 684, 720, 719), (684, 685, 721, 720), (685, 686, 722, 721), (686, 687, 723, 722), (687, 688, 724, 723), (688, 689, 617, 724), (581, 690, 725, 617), (690, 691, 726, 725), (691, 692, 727, 726), (692, 693, 728, 727), (693, 694, 729, 728), (694, 695, 730, 729), (695, 696, 731, 730), (696, 697, 732, 731), (697, 698, 733, 732), (698, 699, 734, 733), (699, 700, 735, 734), (700, 701, 736, 735), (701, 702, 737, 736), (702, 703, 738, 737), (703, 704, 739, 738), (704, 705, 740, 739), (705, 706, 741, 740), (706, 707, 742, 741), (707, 708, 743, 742), (708, 709, 744, 743), (709, 710, 745, 744), (710, 711, 746, 745), (711, 712, 747, 746), (712, 713, 748, 747), (713, 714, 749, 748), (714, 715, 750, 749), (715, 716, 751, 750), (716, 717, 752, 751), (717, 718, 753, 752), (718, 719, 754, 753), (719, 720, 755, 754), (720, 721, 756, 755), (721, 722, 650, 756), (722, 723, 651, 650), (723, 724, 652, 651), (724, 617, 652), (755, 756, 650, 617, 725, 726, 727, 728, 729, 730, 731, 732, 733, 734, 735, 736, 737, 738, 739, 740, 741, 742, 743, 744, 745, 746, 747, 748, 749, 750, 751, 752, 753, 754), (801, 800, 804, 805, 814, 815, 808, 810, 809, 799), (799, 800, 801), (808, 809, 810), (811, 812, 813), (816, 817, 818), (804, 807, 806, 805), (808, 812, 811, 809), (814, 817, 816, 815), (799, 803, 802, 800)])
_uv = me_cube_001.uv_layers.new(name='UVMap')
_uv.uv.foreach_set('vector', [0.375, 0.5054, 0.625, 0.5054, 0.625, 0.7446, 0.375, 0.7446, 0.7126, 0.6564, 0.7141, 0.6577, 0.6287, 0.7461, 0.625, 0.7446, 0.625, 0.5054, 0.6287, 0.5039, 0.7136, 0.5916, 0.712, 0.5931, 0.7067, 0.6, 0.7065, 0.6003, 0.703, 0.6079, 0.7008, 0.6163, 0.7, 0.625, 0.7005, 0.6306, 0.7009, 0.6337, 0.7035, 0.6419, 0.7074, 0.6496, 0.375, 0.005386, 0.625, 0.005386, 0.625, 0.2446, 0.375, 0.2446, 0.789, 0.6475, 0.7891, 0.6472, 0.7923, 0.6404, 0.7943, 0.6328, 0.795, 0.625, 0.7946, 0.62, 0.7944, 0.6172, 0.7927, 0.6094, 0.7897, 0.6021, 0.7854, 0.5953, 0.7799, 0.5894, 0.7734, 0.5844, 0.7661, 0.5806, 0.7583, 0.5782, 0.75, 0.5771, 0.7416, 0.5775, 0.7334, 0.5793, 0.7255, 0.5826, 0.7183, 0.5872, 0.7136, 0.5916, 0.6287, 0.5039, 0.6304, 0.5, 0.8696, 0.5, 0.875, 0.5054, 0.875, 0.7446, 0.8696, 0.75, 0.6304, 0.75, 0.6287, 0.7461, 0.7141, 0.6577, 0.7188, 0.6621, 0.7259, 0.6667, 0.7337, 0.6699, 0.7418, 0.6717, 0.75, 0.6721, 0.7581, 0.671, 0.7659, 0.6686, 0.773, 0.6649, 0.7794, 0.66, 0.7847, 0.6542, 0.375, 0.7554, 0.625, 0.7554, 0.625, 0.9946, 0.375, 0.9946, 0.375, 0.2554, 0.625, 0.2554, 0.625, 0.4946, 0.375, 0.4946, 0.0, 0.0, 0.0, 0.0, 0.0, 0.0, 0.0, 0.0, 0.0, 0.0, 0.0, 0.0, 0.0, 0.0, 0.0, 0.0, 0.0, 0.0, 0.0, 0.0, 0.0, 0.0, 0.0, 0.0, 0.0, 0.0, 0.0, 0.0, 0.0, 0.0, 0.0, 0.0, 0.0, 0.0, 0.0, 0.0, 0.0, 0.0, 0.0, 0.0, 0.0, 0.0, 0.0, 0.0, 0.0, 0.0, 0.0, 0.0, 0.0, 0.0, 0.0, 0.0, 0.0, 0.0, 0.0, 0.0, 0.0, 0.0, 0.0, 0.0, 0.0, 0.0, 0.0, 0.0, 0.0, 0.0, 0.0, 0.0, 0.0, 0.0, 0.0, 0.0, 0.0, 0.0, 0.0, 0.0, 0.0, 0.0, 0.0, 0.0, 0.0, 0.0, 0.0, 0.0, 0.0, 0.0, 0.0, 0.0, 0.0, 0.0, 0.0, 0.0, 0.0, 0.0, 0.0, 0.0, 0.0, 0.0, 0.0, 0.0, 0.0, 0.0, 0.0, 0.0, 0.0, 0.0, 0.0, 0.0, 0.0, 0.0, 0.0, 0.0, 0.0, 0.0, 0.0, 0.0, 0.0, 0.0, 0.0, 0.0, 0.0, 0.0, 0.0, 0.0, 0.0, 0.0, 0.0, 0.0, 0.0, 0.0, 0.0, 0.0, 0.0, 0.0, 0.0, 0.0, 0.0, 0.0, 0.0, 0.0, 0.0, 0.0, 0.0, 0.0, 0.0, 0.0, 0.0, 0.0, 0.0, 0.0, 0.0, 0.0, 0.0, 0.0, 0.0, 0.0, 0.0, 0.0, 0.0, 0.0, 0.0, 0.0, 0.0, 0.0, 0.0, 0.0, 0.0, 0.0, 0.0, 0.0, 0.0, 0.0, 0.0, 0.0, 0.0, 0.0, 0.0, 0.0, 0.0, 0.0, 0.0, 0.0, 0.0, 0.0, 0.0, 0.0, 0.0, 0.0, 0.0, 0.0, 0.0, 0.0, 0.0, 0.0, 0.0, 0.0, 0.0, 0.0, 0.0, 0.0, 0.0, 0.0, 0.0, 0.0, 0.0, 0.0, 0.0, 0.0, 0.0, 0.0, 0.0, 0.0, 0.0, 0.0, 0.0, 0.0, 0.0, 0.0, 0.0, 0.0, 0.0, 0.0, 0.0, 0.0, 0.0, 0.0, 0.0, 0.0, 0.0, 0.0, 0.0, 0.0, 0.0, 0.0, 0.0, 0.0, 0.0, 0.0, 0.0, 0.0, 0.0, 0.0, 0.0, 0.0, 0.0, 0.0, 0.0, 0.0, 0.0, 0.0, 0.0, 0.0, 0.0, 0.0, 0.0, 0.0, 0.0, 0.0, 0.0, 0.0, 0.0, 0.0, 0.0, 0.0, 0.0, 0.0, 0.0, 0.0, 0.0, 0.0, 0.0, 0.0, 0.0, 0.0, 0.0, 0.0, 0.0, 0.0, 0.0, 0.0, 0.0, 0.0, 0.0, 0.0, 0.0, 0.0, 0.0, 0.0, 0.0, 0.0, 0.0, 0.0, 0.0, 0.0, 0.0, 0.0, 0.0, 0.0, 0.0, 0.0, 0.0, 0.0, 0.0, 0.0, 0.0, 0.0, 0.0, 0.0, 0.0, 0.0, 0.0, 0.0, 0.0, 0.0, 0.0, 0.0, 0.0, 0.0, 0.0, 0.0, 0.0, 0.0, 0.0, 0.0, 0.0, 0.0, 0.0, 0.0, 0.0, 0.0, 0.0, 0.0, 0.0, 0.0, 0.0, 0.0, 0.0, 0.0, 0.0, 0.0, 0.0, 0.0, 0.0, 0.0, 0.0, 0.0, 0.0, 0.0, 0.0, 0.0, 0.0, 0.0, 0.0, 0.0, 0.0, 0.0, 0.0, 0.0, 0.0, 0.0, 0.0, 0.0, 0.0, 0.0, 0.0, 0.0, 0.0, 0.0, 0.0, 0.0, 0.0, 0.0, 0.0, 0.0, 0.0, 0.0, 0.0, 0.0, 0.0, 0.0, 0.0, 0.0, 0.0, 0.0, 0.0, 0.0, 0.0, 0.0, 0.0, 0.0, 0.0, 0.0, 0.0, 0.0, 0.0, 0.0, 0.0, 0.0, 0.0, 0.0, 0.0, 0.0, 0.0, 0.0, 0.0, 0.0, 0.0, 0.0, 0.0, 0.0, 0.0, 0.0, 0.0, 0.0, 0.0, 0.0, 0.0, 0.0, 0.0, 0.0, 0.0, 0.0, 0.0, 0.0, 0.0, 0.0, 0.0, 0.0, 0.0, 0.0, 0.0, 0.0, 0.0, 0.0, 0.0, 0.0, 0.0, 0.0, 0.0, 0.0, 0.0, 0.0, 0.0, 0.0, 0.0, 0.0, 0.0, 0.0, 0.0, 0.0, 0.0, 0.0, 0.0, 0.0, 0.0, 0.0, 0.0, 0.0, 0.0, 0.0, 0.0, 0.0, 0.0, 0.0, 0.0, 0.0, 0.0, 0.0, 0.0, 0.0, 0.0, 0.0, 0.0, 0.0, 0.0, 0.0, 0.0, 0.0, 0.0, 0.0, 0.0, 0.0, 0.0, 0.0, 0.0, 0.0, 0.0, 0.0, 0.0, 0.0, 0.0, 0.0, 0.0, 0.0, 0.0, 0.0, 0.0, 0.0, 0.0, 0.0, 0.0, 0.0, 0.0, 0.0, 0.0, 0.0, 0.0, 0.0, 0.0, 0.0, 0.0, 0.0, 0.0, 0.0, 0.0, 0.0, 0.0, 0.0, 0.0, 0.0, 0.0, 0.0, 0.0, 0.0, 0.0, 0.0, 0.0, 0.0, 0.0, 0.0, 0.0, 0.0, 0.0, 0.0, 0.0, 0.0, 0.0, 0.0, 0.0, 0.0, 0.0, 0.0, 0.0, 0.0, 0.0, 0.0, 0.0, 0.0, 0.0, 0.0, 0.0, 0.0, 0.0, 0.0, 0.0, 0.0, 0.0, 0.0, 0.0, 0.0, 0.0, 0.0, 0.0, 0.0, 0.0, 0.0, 0.0, 0.0, 0.0, 0.0, 0.0, 0.0, 0.0, 0.0, 0.0, 0.0, 0.0, 0.0, 0.0, 0.0, 0.0, 0.0, 0.0, 0.0, 0.0, 0.0, 0.0, 0.0, 0.0, 0.0, 0.0, 0.0, 0.0, 0.0, 0.0, 0.0, 0.0, 0.0, 0.0, 0.0, 0.0, 0.0, 0.0, 0.0, 0.0, 0.0, 0.0, 0.0, 0.0, 0.0, 0.0, 0.0, 0.0, 0.0, 0.0, 0.0, 0.0, 0.0, 0.0, 0.0, 0.0, 0.0, 0.0, 0.0, 0.0, 0.0, 0.0, 0.0, 0.0, 0.0, 0.0, 0.0, 0.0, 0.0, 0.0, 0.0, 0.0, 0.0, 0.0, 0.0, 0.0, 0.0, 0.0, 0.0, 0.0, 0.0, 0.0, 0.0, 0.0, 0.0, 0.0, 0.0, 0.0, 0.0, 0.0, 0.0, 0.0, 0.0, 0.0, 0.0, 0.0, 0.0, 0.0, 0.0, 0.0, 0.0, 0.0, 0.0, 0.0, 0.0, 0.0, 0.0, 0.0, 0.0, 0.0, 0.0, 0.0, 0.0, 0.0, 0.0, 0.0, 0.0, 0.0, 0.0, 0.0, 0.0, 0.0, 0.0, 0.0, 0.0, 0.0, 0.0, 0.0, 0.0, 0.0, 0.0, 0.0, 0.0, 0.0, 0.0, 0.0, 0.0, 0.0, 0.0, 0.0, 0.0, 0.0, 0.0, 0.0, 0.0, 0.0, 0.0, 0.0, 0.0, 0.0, 0.0, 0.0, 0.0, 0.0, 0.0, 0.0, 0.0, 0.0, 0.0, 0.0, 0.0, 0.0, 0.0, 0.0, 0.0, 0.0, 0.0, 0.0, 0.0, 0.0, 0.0, 0.0, 0.0, 0.0, 0.0, 0.0, 0.0, 0.0, 0.0, 0.0, 0.0, 0.0, 0.0, 0.0, 0.0, 0.0, 0.0, 0.0, 0.0, 0.0, 0.0, 0.0, 0.0, 0.0, 0.0, 0.0, 0.0, 0.0, 0.0, 0.0, 0.0, 0.0, 0.0, 0.0, 0.0, 0.0, 0.0, 0.0, 0.0, 0.0, 0.0, 0.0, 0.0, 0.0, 0.0, 0.0, 0.0, 0.0, 0.0, 0.0, 0.0, 0.0, 0.0, 0.0, 0.0, 0.0, 0.0, 0.0, 0.0, 0.0, 0.0, 0.0, 0.0, 0.0, 0.0, 0.0, 0.0, 0.0, 0.0, 0.0, 0.0, 0.0, 0.0, 0.0, 0.0, 0.0, 0.0, 0.0, 0.0, 0.0, 0.0, 0.0, 0.0, 0.0, 0.0, 0.0, 0.0, 0.0, 0.0, 0.0, 0.0, 0.0, 0.0, 0.0, 0.0, 0.0, 0.0, 0.0, 0.0, 0.0, 0.0, 0.0, 0.0, 0.0, 0.0, 0.0, 0.0, 0.0, 0.0, 0.0, 0.0, 0.0, 0.0, 0.0, 0.0, 0.0, 0.0, 0.0, 0.0, 0.0, 0.0, 0.0, 0.0, 0.0, 0.0, 0.0, 0.0, 0.0, 0.0, 0.0, 0.0, 0.0, 0.0, 0.0, 0.0, 0.0, 0.0, 0.0, 0.0, 0.0, 0.0, 0.0, 0.0, 0.0, 0.0, 0.0, 0.0, 0.0, 0.0, 0.0, 0.0, 0.0, 0.0, 0.0, 0.0, 0.0, 0.0, 0.0, 0.0, 0.0, 0.0, 0.0, 0.0, 0.0, 0.0, 0.0, 0.0, 0.0, 0.0, 0.0, 0.0, 0.0, 0.0, 0.0, 0.0, 0.0, 0.0, 0.0, 0.0, 0.0, 0.0, 0.0, 0.0, 0.0, 0.0, 0.0, 0.0, 0.0, 0.0, 0.0, 0.0, 0.0, 0.0, 0.0, 0.0, 0.0, 0.0, 0.0, 0.0, 0.0, 0.0, 0.0, 0.0, 0.0, 0.0, 0.0, 0.0, 0.0, 0.0, 0.0, 0.0, 0.0, 0.0, 0.0, 0.0, 0.0, 0.0, 0.0, 0.0, 0.0, 0.0, 0.0, 0.0, 0.0, 0.0, 0.0, 0.0, 0.0, 0.0, 0.0, 0.0, 0.0, 0.0, 0.0, 0.0, 0.0, 0.0, 0.0, 0.0, 0.0, 0.0, 0.0, 0.0, 0.0, 0.0, 0.0, 0.0, 0.0, 0.0, 0.0, 0.0, 0.0, 0.0, 0.0, 0.0, 0.0, 0.0, 0.0, 0.0, 0.0, 0.0, 0.0, 0.0, 0.0, 0.0, 0.0, 0.0, 0.0, 0.0, 0.0, 0.0, 0.0, 0.0, 0.0, 0.0, 0.0, 0.0, 0.0, 0.0, 0.0, 0.0, 0.0, 0.0, 0.0, 0.0, 0.0, 0.0, 0.0, 0.0, 0.0, 0.0, 0.0, 0.0, 0.0, 0.0, 0.0, 0.0, 0.0, 0.0, 0.0, 0.0, 0.0, 0.0, 0.0, 0.0, 0.0, 0.0, 0.0, 0.0, 0.0, 0.0, 0.0, 0.0, 0.0, 0.0, 0.0, 0.0, 0.0, 0.0, 0.0, 0.0, 0.0, 0.0, 0.0, 0.0, 0.0, 0.0, 0.0, 0.0, 0.0, 0.0, 0.0, 0.0, 0.0, 0.0, 0.0, 0.0, 0.0, 0.0, 0.0, 0.0, 0.0, 0.0, 0.0, 0.0, 0.0, 0.0, 0.0, 0.0, 0.0, 0.0, 0.0, 0.0, 0.0, 0.0, 0.0, 0.0, 0.0, 0.0, 0.0, 0.0, 0.0, 0.0, 0.0, 0.0, 0.0, 0.0, 0.0, 0.0, 0.0, 0.0, 0.0, 0.0, 0.0, 0.0, 0.0, 0.0, 0.0, 0.0, 0.0, 0.0, 0.0, 0.0, 0.0, 0.0, 0.0, 0.0, 0.0, 0.0, 0.0, 0.0, 0.0, 0.0, 0.0, 0.0, 0.0, 0.0, 0.0, 0.0, 0.0, 0.0, 0.0, 0.0, 0.0, 0.0, 0.0, 0.0, 0.0, 0.0, 0.0, 0.0, 0.0, 0.0, 0.0, 0.0, 0.0, 0.0, 0.0, 0.0, 0.0, 0.0, 0.0, 0.0, 0.0, 0.0, 0.0, 0.0, 0.0, 0.0, 0.0, 0.0, 0.0, 0.0, 0.0, 0.0, 0.0, 0.0, 0.0, 0.0, 0.0, 0.0, 0.0, 0.0, 0.0, 0.0, 0.0, 0.0, 0.0, 0.0, 0.0, 0.0, 0.0, 0.0, 0.0, 0.0, 0.0, 0.0, 0.0, 0.0, 0.0, 0.0, 0.0, 0.0, 0.0, 0.0, 0.0, 0.0, 0.0, 0.0, 0.0, 0.0, 0.0, 0.0, 0.0, 0.0, 0.0, 0.0, 0.0, 0.0, 0.0, 0.0, 0.0, 0.0, 0.0, 0.0, 0.0, 0.0, 0.0, 0.0, 0.0, 0.0, 0.0, 0.0, 0.0, 0.0, 0.0, 0.0, 0.0, 0.0, 0.0, 0.0, 0.0, 0.0, 0.0, 0.0, 0.0, 0.0, 0.0, 0.0, 0.0, 0.0, 0.0, 0.0, 0.0, 0.0, 0.0, 0.0, 0.0, 0.0, 0.0, 0.0, 0.0, 0.0, 0.0, 0.0, 0.0, 0.0, 0.0, 0.0, 0.0, 0.0, 0.0, 0.0, 0.0, 0.0, 0.0, 0.0, 0.0, 0.0, 0.0, 0.0, 0.0, 0.0, 0.0, 0.0, 0.0, 0.0, 0.0, 0.0, 0.0, 0.0, 0.0, 0.0, 0.0, 0.0, 0.0, 0.0, 0.0, 0.0, 0.0, 0.0, 0.0, 0.0, 0.0, 0.0, 0.0, 0.0, 0.0, 0.0, 0.0, 0.0, 0.0, 0.0, 0.0, 0.0, 0.0, 0.0, 0.0, 0.0, 0.0, 0.0, 0.0, 0.0, 0.0, 0.0, 0.0, 0.0, 0.0, 0.0, 0.0, 0.0, 0.0, 0.0, 0.0, 0.0, 0.0, 0.0, 0.0, 0.0, 0.0, 0.0, 0.0, 0.0, 0.0, 0.0, 0.0, 0.0, 0.0, 0.0, 0.0, 0.0, 0.0, 0.0, 0.0, 0.0, 0.0, 0.0, 0.0, 0.0, 0.0, 0.0, 0.0, 0.0, 0.0, 0.0, 0.0, 0.0, 0.0, 0.0, 0.0, 0.0, 0.0, 0.0, 0.0, 0.0, 0.0, 0.0, 0.0, 0.0, 0.0, 0.0, 0.0, 0.0, 0.0, 0.0, 0.0, 0.0, 0.0, 0.0, 0.0, 0.0, 0.0, 0.0, 0.0, 0.0, 0.0, 0.0, 0.0, 0.0, 0.0, 0.0, 0.0, 0.0, 0.0, 0.0, 0.0, 0.0, 0.0, 0.0, 0.0, 0.0, 0.0, 0.0, 0.0, 0.0, 0.0, 0.0, 0.0, 0.0, 0.0, 0.0, 0.0, 0.0, 0.0, 0.0, 0.0, 0.0, 0.0, 0.0, 0.0, 0.0, 0.0, 0.0, 0.0, 0.0, 0.0, 0.0, 0.0, 0.0, 0.0, 0.0, 0.0, 0.0, 0.0, 0.0, 0.0, 0.0, 0.0, 0.0, 0.0, 0.0, 0.0, 0.0, 0.0, 0.0, 0.0, 0.0, 0.0, 0.0, 0.0, 0.0, 0.0, 0.0, 0.0, 0.0, 0.0, 0.0, 0.0, 0.0, 0.0, 0.0, 0.0, 0.0, 0.0, 0.0, 0.0, 0.0, 0.0, 0.0, 0.0, 0.0, 0.0, 0.0, 0.0, 0.0, 0.0, 0.0, 0.0, 0.0, 0.0, 0.0, 0.0, 0.0, 0.0, 0.0, 0.0, 0.0, 0.0, 0.0, 0.0, 0.0, 0.0, 0.0, 0.0, 0.0, 0.0, 0.0, 0.0, 0.0, 0.0, 0.0, 0.0, 0.0, 0.0, 0.0, 0.0, 0.0, 0.0, 0.0, 0.0, 0.0, 0.0, 0.0, 0.0, 0.0, 0.0, 0.0, 0.0, 0.0, 0.0, 0.0, 0.0, 0.0, 0.0, 0.0, 0.0, 0.0, 0.0, 0.0, 0.0, 0.0, 0.0, 0.0, 0.0, 0.0, 0.0, 0.0, 0.0, 0.0, 0.0, 0.0, 0.0, 0.0, 0.0, 0.0, 0.0, 0.0, 0.0, 0.0, 0.0, 0.0, 0.0, 0.0, 0.0, 0.0, 0.0, 0.0, 0.0, 0.0, 0.0, 0.0, 0.0, 0.0, 0.0, 0.0, 0.0, 0.0, 0.0, 0.0, 0.0, 0.0, 0.0, 0.0, 0.0, 0.0, 0.0, 0.0, 0.0, 0.0, 0.0, 0.0, 0.0, 0.0, 0.0, 0.0, 0.0, 0.0, 0.0, 0.0, 0.0, 0.0, 0.0, 0.0, 0.0, 0.0, 0.0, 0.0, 0.0, 0.0, 0.0, 0.0, 0.0, 0.0, 0.0, 0.0, 0.0, 0.0, 0.0, 0.0, 0.0, 0.0, 0.0, 0.0, 0.0, 0.0, 0.0, 0.0, 0.0, 0.0, 0.0, 0.0, 0.0, 0.0, 0.0, 0.0, 0.0, 0.0, 0.0, 0.0, 0.0, 0.0, 0.0, 0.0, 0.0, 0.0, 0.0, 0.0, 0.0, 0.0, 0.0, 0.0, 0.0, 0.0, 0.0, 0.0, 0.0, 0.0, 0.0, 0.0, 0.0, 0.0, 0.0, 0.0, 0.0, 0.0, 0.0, 0.0, 0.0, 0.0, 0.0, 0.0, 0.0, 0.0, 0.0, 0.0, 0.0, 0.0, 0.0, 0.0, 0.0, 0.0, 0.0, 0.0, 0.0, 0.0, 0.0, 0.0, 0.0, 0.0, 0.0, 0.0, 0.0, 0.0, 0.0, 0.0, 0.0, 0.0, 0.0, 0.0, 0.0, 0.0, 0.0, 0.0, 0.0, 0.0, 0.0, 0.0, 0.0, 0.0, 0.0, 0.0, 0.0, 0.0, 0.0, 0.0, 0.0, 0.0, 0.0, 0.0, 0.0, 0.0, 0.0, 0.0, 0.0, 0.0, 0.0, 0.0, 0.0, 0.0, 0.0, 0.0, 0.0, 0.0, 0.0, 0.0, 0.0, 0.0, 0.0, 0.0, 0.0, 0.0, 0.0, 0.0, 0.0, 0.0, 0.0, 0.0, 0.0, 0.0, 0.0, 0.0, 0.0, 0.0, 0.0, 0.0, 0.0, 0.0, 0.0, 0.0, 0.0, 0.0, 0.0, 0.0, 0.0, 0.0, 0.0, 0.0, 0.0, 0.0, 0.0, 0.0, 0.0, 0.0, 0.0, 0.0, 0.0, 0.0, 0.0, 0.0, 0.0, 0.0, 0.0, 0.0, 0.0, 0.0, 0.0, 0.0, 0.0, 0.0, 0.0, 0.0, 0.0, 0.0, 0.0, 0.0, 0.0, 0.0, 0.0, 0.0, 0.0, 0.0, 0.0, 0.0, 0.0, 0.0, 0.0, 0.0, 0.0, 0.0, 0.0, 0.0, 0.0, 0.0, 0.0, 0.0, 0.0, 0.0, 0.0, 0.0, 0.0, 0.0, 0.0, 0.0, 0.0, 0.0, 0.0, 0.0, 0.0, 0.0, 0.0, 0.0, 0.0, 0.0, 0.0, 0.0, 0.0, 0.0, 0.0, 0.0, 0.0, 0.0, 0.0, 0.0, 0.0, 0.0, 0.0, 0.0, 0.0, 0.0, 0.0, 0.0, 0.0, 0.0, 0.0, 0.0, 0.0, 0.0, 0.0, 0.0, 0.0, 0.0, 0.0, 0.0, 0.0, 0.0, 0.0, 0.0, 0.0, 0.0, 0.0, 0.0, 0.0, 0.0, 0.0, 0.0, 0.0, 0.0, 0.0, 0.0, 0.0, 0.0, 0.0, 0.0, 0.0, 0.0, 0.0, 0.0, 0.0, 0.0, 0.0, 0.0, 0.0, 0.0, 0.0, 0.0, 0.0, 0.0, 0.0, 0.0, 0.0, 0.0, 0.0, 0.0, 0.0, 0.0, 0.0, 0.0, 0.0, 0.0, 0.0, 0.0, 0.0, 0.0, 0.0, 0.0, 0.0, 0.0, 0.0, 0.0, 0.0, 0.0, 0.0, 0.0, 0.0, 0.0, 0.0, 0.0, 0.0, 0.0, 0.0, 0.0, 0.0, 0.0, 0.0, 0.0, 0.0, 0.0, 0.0, 0.0, 0.0, 0.0, 0.0, 0.0, 0.0, 0.0, 0.0, 0.0, 0.0, 0.0, 0.0, 0.0, 0.0, 0.0, 0.0, 0.0, 0.0, 0.0, 0.0, 0.0, 0.0, 0.0, 0.0, 0.0, 0.0, 0.0, 0.0, 0.0, 0.0, 0.0, 0.0, 0.0, 0.0, 0.0, 0.0, 0.0, 0.0, 0.0, 0.0, 0.0, 0.0, 0.0, 0.0, 0.0, 0.0, 0.0, 0.0, 0.0, 0.0, 0.0, 0.0, 0.0, 0.0, 0.0, 0.0, 0.0, 0.0, 0.0, 0.0, 0.0, 0.0, 0.0, 0.0, 0.0, 0.0, 0.0, 0.0, 0.0, 0.0, 0.0, 0.0, 0.0, 0.0, 0.0, 0.0, 0.0, 0.0, 0.0, 0.0, 0.0, 0.0, 0.0, 0.0, 0.0, 0.0, 0.0, 0.0, 0.0, 0.0, 0.0, 0.0, 0.0, 0.0, 0.0, 0.0, 0.0, 0.0, 0.0, 0.0, 0.0, 0.0, 0.0, 0.0, 0.0, 0.0, 0.0, 0.0, 0.0, 0.0, 0.0, 0.0, 0.0, 0.0, 0.0, 0.0, 0.0, 0.0, 0.0, 0.0, 0.0, 0.0, 0.0, 0.0, 0.0, 0.0, 0.0, 0.0, 0.0, 0.0, 0.0, 0.0, 0.0, 0.0, 0.0, 0.0, 0.0, 0.0, 0.0, 0.0, 0.0, 0.0, 0.0, 0.0, 0.0, 0.0, 0.0, 0.0, 0.0, 0.0, 0.0, 0.0, 0.0, 0.0, 0.0, 0.0, 0.0, 0.0, 0.0, 0.0, 0.0, 0.0, 0.0, 0.0, 0.0, 0.0, 0.0, 0.0, 0.0, 0.0, 0.0, 0.0, 0.0, 0.0, 0.0, 0.0, 0.0, 0.0, 0.0, 0.0, 0.0, 0.0, 0.0, 0.0, 0.0, 0.0, 0.0, 0.0, 0.0, 0.0, 0.0, 0.0, 0.0, 0.0, 0.0, 0.0, 0.0, 0.0, 0.0, 0.0, 0.0, 0.0, 0.0, 0.0, 0.0, 0.0, 0.0, 0.0, 0.0, 0.0, 0.0, 0.0, 0.0, 0.0, 0.0, 0.0, 0.0, 0.0, 0.0, 0.0, 0.0, 0.0, 0.0, 0.0, 0.0, 0.0, 0.0, 0.0, 0.0, 0.0, 0.0, 0.0, 0.0, 0.0, 0.0, 0.0, 0.0, 0.0, 0.0, 0.0, 0.0, 0.0, 0.0, 0.0, 0.0, 0.0, 0.0, 0.0, 0.0, 0.0, 0.0, 0.0, 0.0, 0.0, 0.0, 0.0, 0.0, 0.0, 0.0, 0.0, 0.0, 0.0, 0.0, 0.0, 0.0, 0.0, 0.0, 0.0, 0.0, 0.0, 0.0, 0.0, 0.0, 0.0, 0.0, 0.0, 0.0, 0.0, 0.0, 0.0, 0.0, 0.0, 0.0, 0.0, 0.0, 0.0, 0.0, 0.0, 0.0, 0.0, 0.0, 0.0, 0.0, 0.0, 0.0, 0.0, 0.0, 0.0, 0.0, 0.0, 0.0, 0.0, 0.0, 0.0, 0.0, 0.0, 0.0, 0.0, 0.0, 0.0, 0.0, 0.0, 0.0, 0.0, 0.0, 0.0, 0.0, 0.0, 0.0, 0.0, 0.0, 0.0, 0.0, 0.0, 0.0, 0.0, 0.0, 0.0, 0.0, 0.0, 0.0, 0.0, 0.0, 0.0, 0.0, 0.0, 0.0, 0.0, 0.0, 0.0, 0.0, 0.0, 0.0, 0.0, 0.0, 0.0, 0.0, 0.0, 0.0, 0.0, 0.0, 0.0, 0.0, 0.0, 0.0, 0.0, 0.0, 0.0, 0.0, 0.0, 0.0, 0.0, 0.0, 0.0, 0.0, 0.0, 0.0, 0.0, 0.0, 0.0, 0.0, 0.0, 0.0, 0.0, 0.0, 0.0, 0.0, 0.0, 0.0, 0.0, 0.0, 0.0, 0.0, 0.0, 0.0, 0.0, 0.0, 0.0, 0.0, 0.0, 0.0, 0.0, 0.0, 0.0, 0.0, 0.0, 0.0, 0.0, 0.0, 0.0, 0.0, 0.0, 0.0, 0.0, 0.0, 0.0, 0.0, 0.0, 0.0, 0.0, 0.0, 0.0, 0.0, 0.0, 0.0, 0.0, 0.0, 0.0, 0.0, 0.0, 0.0, 0.0, 0.0, 0.0, 0.0, 0.0, 0.0, 0.0, 0.0, 0.0, 0.0, 0.0, 0.0, 0.0, 0.0, 0.0, 0.0, 0.0, 0.0, 0.0, 0.0, 0.0, 0.0, 0.0, 0.0, 0.0, 0.0, 0.0, 0.0, 0.0, 0.0, 0.0, 0.0, 0.0, 0.0, 0.0, 0.0, 0.0, 0.0, 0.0, 0.0, 0.0, 0.0, 0.0, 0.0, 0.0, 0.0, 0.0, 0.0, 0.0, 0.0, 0.0, 0.0, 0.0, 0.0, 0.0, 0.0, 0.0, 0.0, 0.0, 0.0, 0.0, 0.0, 0.0, 0.0, 0.0, 0.0, 0.0, 0.0, 0.0, 0.0, 0.0, 0.0, 0.0, 0.0, 0.0, 0.0, 0.0, 0.0, 0.0, 0.0, 0.0, 0.0, 0.0, 0.0, 0.0, 0.0, 0.0, 0.0, 0.0, 0.0, 0.0, 0.0, 0.0, 0.0, 0.0, 0.0, 0.0, 0.0, 0.0, 0.0, 0.0, 0.0, 0.0, 0.0, 0.0, 0.0, 0.0, 0.0, 0.0, 0.0, 0.0, 0.0, 0.0, 0.0, 0.0, 0.0, 0.0, 0.0, 0.0, 0.0, 0.0, 0.0, 0.0, 0.0, 0.0, 0.0, 0.0, 0.0, 0.0, 0.0, 0.0, 0.0, 0.0, 0.0, 0.0, 0.0, 0.0, 0.0, 0.0, 0.0, 0.0, 0.0, 0.0, 0.0, 0.0, 0.0, 0.0, 0.0, 0.0, 0.0, 0.0, 0.0, 0.0, 0.0, 0.0, 0.0, 0.0, 0.0, 0.0, 0.0, 0.0, 0.0, 0.0, 0.0, 0.0, 0.0, 0.0, 0.0, 0.0, 0.0, 0.0, 0.0, 0.0, 0.0, 0.0, 0.0, 0.0, 0.0, 0.0, 0.0, 0.0, 0.0, 0.0, 0.0, 0.0, 0.0, 0.0, 0.0, 0.0, 0.0, 0.0, 0.0, 0.0, 0.0, 0.0, 0.0, 0.0, 0.0, 0.0, 0.0, 0.0, 0.0, 0.0, 0.0, 0.0, 0.0, 0.0, 0.0, 0.0, 0.0, 0.0, 0.0, 0.0, 0.0, 0.0, 0.0, 0.0, 0.0, 0.0, 0.0, 0.0, 0.0, 0.0, 0.0, 0.0, 0.0, 0.0, 0.0, 0.0, 0.0, 0.0, 0.0, 0.0, 0.0, 0.0, 0.0, 0.0, 0.0, 0.0, 0.0, 0.0, 0.0, 0.0, 0.0, 0.0, 0.0, 0.0, 0.0, 0.0, 0.0, 0.0, 0.0, 0.0, 0.0, 0.0, 0.0, 0.0, 0.0, 0.0, 0.0, 0.0, 0.0, 0.0, 0.0, 0.0, 0.0, 0.0, 0.0, 0.0, 0.0, 0.0, 0.0, 0.0, 0.0, 0.0, 0.0, 0.0, 0.0, 0.0, 0.0, 0.0, 0.0, 0.0, 0.0, 0.0, 0.0, 0.0, 0.0, 0.0, 0.0, 0.0, 0.0, 0.0, 0.0, 0.0, 0.0, 0.0, 0.0, 0.0, 0.0, 0.0, 0.0, 0.0, 0.0, 0.0, 0.0, 0.0, 0.0, 0.0, 0.0, 0.0, 0.0, 0.0, 0.0, 0.0, 0.0, 0.0, 0.0, 0.0, 0.0, 0.0, 0.0, 0.0, 0.0, 0.0, 0.0, 0.0, 0.0, 0.0, 0.0, 0.0, 0.0, 0.0, 0.0, 0.0, 0.0, 0.0, 0.0, 0.0, 0.0, 0.0, 0.0, 0.0, 0.0, 0.0, 0.0, 0.0, 0.0, 0.0, 0.0, 0.0, 0.0, 0.0, 0.0, 0.0, 0.0, 0.0, 0.0, 0.0, 0.0, 0.0, 0.0, 0.0, 0.0, 0.0, 0.0, 0.0, 0.0, 0.0, 0.0, 0.0, 0.0, 0.0, 0.0, 0.0, 0.0, 0.0, 0.0, 0.0, 0.0, 0.0, 0.0, 0.0, 0.0, 0.0, 0.0, 0.0, 0.0, 0.0, 0.0, 0.0, 0.0, 0.0, 0.0, 0.0, 0.0, 0.0, 0.0, 0.0, 0.0, 0.0, 0.0, 0.0, 0.0, 0.0, 0.0, 0.0, 0.0, 0.0, 0.0, 0.0, 0.0, 0.0, 0.0, 0.0, 0.0, 0.0, 0.0, 0.0, 0.0, 0.0, 0.0, 0.0, 0.0, 0.0, 0.0, 0.0, 0.0, 0.0, 0.0, 0.0, 0.0, 0.0, 0.0, 0.0, 0.0, 0.0, 0.0, 0.0, 0.0, 0.0, 0.0, 0.0, 0.0, 0.0, 0.0, 0.0, 0.0, 0.0, 0.0, 0.0, 0.0, 0.0, 0.0, 0.0, 0.0, 0.0, 0.0, 0.0, 0.0, 0.0, 0.0, 0.0, 0.0, 0.0, 0.0, 0.0, 0.0, 0.0, 0.0, 0.0, 0.0, 0.0, 0.0, 0.0, 0.0, 0.0, 0.0, 0.0, 0.0, 0.0, 0.0, 0.0, 0.0, 0.0, 0.0, 0.0, 0.0, 0.0, 0.0, 0.0, 0.0, 0.0, 0.0, 0.0, 0.0, 0.0, 0.0, 0.0, 0.0, 0.0, 0.0, 0.0, 0.0, 0.0, 0.0, 0.0, 0.0, 0.0, 0.0, 0.0, 0.0, 0.0, 0.0, 0.0, 0.0, 0.0, 0.0, 0.0, 0.0, 0.0, 0.0, 0.0, 0.0, 0.0, 0.0, 0.0, 0.0, 0.0, 0.0, 0.0, 0.0, 0.0, 0.0, 0.0, 0.0, 0.0, 0.0, 0.0, 0.0, 0.0, 0.0, 0.0, 0.0, 0.0, 0.0, 0.0, 0.0, 0.0, 0.0, 0.0, 0.0, 0.0, 0.0, 0.0, 0.0, 0.0, 0.0, 0.0, 0.0, 0.0, 0.0, 0.0, 0.0, 0.0, 0.0, 0.0, 0.0, 0.0, 0.0, 0.0, 0.0, 0.0, 0.0, 0.0, 0.0, 0.0, 0.0, 0.0, 0.0, 0.0, 0.0, 0.0, 0.0, 0.0, 0.0, 0.0, 0.0, 0.0, 0.0, 0.0, 0.0, 0.0, 0.0, 0.0, 0.0, 0.0, 0.0, 0.0, 0.0, 0.0, 0.0, 0.0, 0.0, 0.0, 0.0, 0.0, 0.0, 0.0, 0.0, 0.0, 0.0, 0.0, 0.0, 0.0, 0.0, 0.0, 0.0, 0.0, 0.0, 0.0, 0.0, 0.0, 0.0, 0.0, 0.0, 0.0, 0.0, 0.0, 0.0, 0.0, 0.0, 0.0, 0.0, 0.0, 0.0, 0.0, 0.0, 0.0, 0.0, 0.0, 0.0, 0.0, 0.0, 0.0, 0.0, 0.0, 0.0, 0.0, 0.0, 0.0, 0.0, 0.0, 0.0, 0.0, 0.0, 0.0, 0.0, 0.0, 0.0, 0.0, 0.0, 0.0, 0.0, 0.0, 0.0, 0.0, 0.0, 0.0, 0.0, 0.0, 0.0, 0.0, 0.0, 0.0, 0.0, 0.0, 0.0, 0.0, 0.0, 0.0, 0.0, 0.0, 0.0, 0.0, 0.0, 0.0, 0.0, 0.0, 0.0, 0.0, 0.0, 0.0, 0.0, 0.0, 0.0, 0.0, 0.0, 0.0, 0.0, 0.0, 0.0, 0.0, 0.0, 0.0, 0.0, 0.0, 0.0, 0.0, 0.0, 0.0, 0.0, 0.0, 0.0, 0.0, 0.0, 0.0, 0.0, 0.0, 0.0, 0.0, 0.0, 0.0, 0.0, 0.0, 0.0, 0.0, 0.0, 0.0, 0.0, 0.0, 0.0, 0.0, 0.0, 0.0, 0.0, 0.0, 0.0, 0.0, 0.0, 0.0, 0.0, 0.0, 0.0, 0.0, 0.0, 0.0, 0.0, 0.0, 0.0, 0.0, 0.0, 0.0, 0.0, 0.0, 0.0, 0.0, 0.0, 0.0, 0.0, 0.0, 0.0, 0.0, 0.0, 0.0, 0.0, 0.0, 0.0, 0.0, 0.0, 0.0, 0.0, 0.0, 0.0, 0.0, 0.0, 0.0, 0.0, 0.0, 0.0, 0.0, 0.0, 0.0, 0.0, 0.0, 0.0, 0.0, 0.0, 0.0, 0.0, 0.0, 0.0, 0.0, 0.0, 0.0, 0.0, 0.0, 0.0, 0.0, 0.0, 0.0, 0.0, 0.0, 0.0, 0.0, 0.0, 0.0, 0.0, 0.0, 0.0, 0.0, 0.0, 0.0, 0.0, 0.0, 0.0, 0.0, 0.0, 0.0, 0.0, 0.0, 0.0, 0.0, 0.0, 0.0, 0.0, 0.0, 0.0, 0.0, 0.0, 0.0, 0.0, 0.0, 0.0, 0.0, 0.0, 0.0, 0.0, 0.0, 0.0, 0.0, 0.0, 0.0, 0.0, 0.0, 0.0, 0.0, 0.0, 0.0, 0.0, 0.0, 0.0, 0.0, 0.0, 0.0, 0.0, 0.0, 0.0, 0.0, 0.0, 0.0, 0.0, 0.0, 0.0, 0.0, 0.0, 0.0, 0.0, 0.0, 0.0, 0.0, 0.0, 0.0, 0.0, 0.0, 0.0, 0.0, 0.0, 0.0, 0.0, 0.0, 0.0, 0.0, 0.0, 0.0, 0.0, 0.0, 0.0, 0.0, 0.0, 0.0, 0.0, 0.0, 0.0, 0.0, 0.0, 0.0, 0.0, 0.0, 0.0, 0.0, 0.0, 0.0, 0.0, 0.0, 0.0, 0.0, 0.0, 0.0, 0.0, 0.0, 0.0, 0.0, 0.0, 0.0, 0.0, 0.0, 0.0, 0.0, 0.0, 0.0, 0.0, 0.0, 0.0, 0.0, 0.0, 0.0, 0.0, 0.0, 0.0, 0.0, 0.0, 0.0, 0.0, 0.0, 0.0, 0.0, 0.0, 0.0, 0.0, 0.0, 0.0, 0.0, 0.0, 0.0, 0.0, 0.0, 0.0, 0.0, 0.0, 0.0, 0.0, 0.0, 0.0, 0.0, 0.0, 0.0, 0.0, 0.0, 0.0, 0.0, 0.0, 0.0, 0.0, 0.0, 0.0, 0.0, 0.0, 0.0, 0.0, 0.0, 0.0, 0.0, 0.0, 0.0, 0.0, 0.0, 0.0, 0.0, 0.0, 0.0, 0.0, 0.0, 0.0, 0.0, 0.0, 0.0, 0.0, 0.0, 0.0, 0.0, 0.0, 0.0, 0.0, 0.0, 0.0, 0.0, 0.0, 0.0, 0.0, 0.0, 0.0, 0.0, 0.0, 0.0, 0.0, 0.0, 0.0, 0.0, 0.0, 0.0, 0.0, 0.0, 0.0, 0.0, 0.0, 0.0, 0.0, 0.0, 0.0, 0.0, 0.0, 0.0, 0.0, 0.0, 0.0, 0.0, 0.0, 0.0, 0.0, 0.0, 0.0, 0.0, 0.0, 0.0, 0.0, 0.0, 0.0, 0.0, 0.0, 0.0, 0.0, 0.0, 0.0, 0.0, 0.0, 0.0, 0.0, 0.0, 0.0, 0.0, 0.0, 0.0, 0.0, 0.0, 0.0, 0.0, 0.0, 0.0, 0.0, 0.0, 0.0, 0.0, 0.0, 0.0, 0.0, 0.0, 0.0, 0.0, 0.0, 0.0, 0.0, 0.0, 0.0, 0.0, 0.0, 0.0, 0.0, 0.0, 0.0, 0.0, 0.0, 0.0, 0.0, 0.0, 0.0, 0.0, 0.0, 0.0, 0.0, 0.0, 0.0, 0.0, 0.0, 0.0, 0.0, 0.0, 0.0, 0.0, 0.0, 0.0, 0.0, 0.0, 0.0, 0.0, 0.0, 0.0, 0.0, 0.0, 0.0, 0.0, 0.0, 0.0, 0.0, 0.0, 0.0, 0.0, 0.0, 0.0, 0.0, 0.0, 0.0, 0.0, 0.0, 0.0, 0.0, 0.0, 0.0, 0.0, 0.0, 0.0, 0.0, 0.0, 0.0, 0.0, 0.0, 0.0, 0.0, 0.0, 0.0, 0.0, 0.0, 0.0, 0.0, 0.0, 0.0, 0.0, 0.0, 0.0, 0.0, 0.0, 0.0, 0.0, 0.0, 0.0, 0.0, 0.0, 0.0, 0.0, 0.0, 0.0, 0.0, 0.0, 0.0, 0.0, 0.0, 0.0, 0.0, 0.0, 0.0, 0.0, 0.0, 0.0, 0.0, 0.0, 0.0, 0.0, 0.0, 0.0, 0.0, 0.0, 0.0, 0.0, 0.0, 0.0, 0.0, 0.0, 0.0, 0.0, 0.0, 0.0, 0.0, 0.0, 0.0, 0.0, 0.0, 0.0, 0.0, 0.0, 0.0, 0.0, 0.0, 0.0, 0.0, 0.0, 0.0, 0.0, 0.0, 0.0, 0.0, 0.0, 0.0, 0.0, 0.0, 0.0, 0.0, 0.0, 0.0, 0.0, 0.0, 0.0, 0.0, 0.0, 0.0, 0.0, 0.0, 0.0, 0.0, 0.0, 0.0, 0.0, 0.0, 0.0, 0.0, 0.0, 0.0, 0.0, 0.0, 0.0, 0.0, 0.0, 0.0, 0.0, 0.0, 0.0, 0.0, 0.0, 0.0, 0.0, 0.0, 0.0, 0.0, 0.0, 0.0, 0.0, 0.0, 0.0, 0.0, 0.0, 0.0, 0.0, 0.0, 0.0, 0.0, 0.0, 0.0, 0.0, 0.0, 0.0, 0.0, 0.0, 0.0, 0.0, 0.0, 0.0, 0.0, 0.0, 0.0, 0.0, 0.0, 0.0, 0.0, 0.0, 0.0, 0.0, 0.0, 0.0, 0.0, 0.0, 0.0, 0.0, 0.0, 0.0, 0.0, 0.0, 0.0, 0.0, 0.0, 0.0, 0.0, 0.0, 0.0, 0.0, 0.0, 0.0, 0.0, 0.0, 0.0, 0.0, 0.0, 0.0, 0.0, 0.0, 0.0, 0.0, 0.0, 0.0, 0.0, 0.0, 0.0, 0.0, 0.0, 0.0, 0.0, 0.0, 0.0, 0.0, 0.0, 0.0, 0.0, 0.0, 0.0, 0.0, 0.0, 0.0, 0.0, 0.0, 0.0, 0.0, 0.0, 0.0, 0.0, 0.0, 0.0, 0.0, 0.0, 0.0, 0.0, 0.0, 0.0, 0.0, 0.0, 0.0, 0.0, 0.0, 0.0, 0.0, 0.0, 0.0, 0.0, 0.0, 0.0, 0.0, 0.0, 0.0, 0.0, 0.0, 0.0, 0.0, 0.0, 0.0, 0.0, 0.0, 0.0, 0.0, 0.0, 0.0, 0.0, 0.0, 0.0, 0.0, 0.0, 0.0, 0.0, 0.0, 0.0, 0.0, 0.0, 0.0, 0.0, 0.0, 0.0, 0.0, 0.0, 0.0, 0.0, 0.0, 0.0, 0.0, 0.0, 0.0, 0.0, 0.0, 0.0, 0.0, 0.0, 0.0, 0.0, 0.0, 0.0, 0.0, 0.0, 0.0, 0.0, 0.0, 0.0, 0.0, 0.0, 0.0, 0.0, 0.0, 0.0, 0.0, 0.0, 0.0, 0.0, 0.0, 0.0, 0.0, 0.0, 0.0, 0.0, 0.0, 0.0, 0.0, 0.0, 0.0, 0.0, 0.0, 0.0, 0.0, 0.0, 0.0, 0.0, 0.0, 0.0, 0.0, 0.0, 0.0, 0.0, 0.0, 0.0, 0.0, 0.0, 0.0, 0.0, 0.0, 0.0, 0.0, 0.0, 0.0, 0.0, 0.0, 0.0, 0.0, 0.0, 0.0, 0.0, 0.0, 0.0, 0.0, 0.0, 0.0, 0.0, 0.0, 0.0, 0.0, 0.0, 0.0, 0.0, 0.0, 0.0, 0.0, 0.0, 0.0, 0.0, 0.0, 0.0, 0.0, 0.0, 0.0, 0.0, 0.0, 0.0, 0.0, 0.0, 0.0, 0.0, 0.0, 0.0, 0.0, 0.0, 0.0, 0.0, 0.0, 0.0, 0.0, 0.0, 0.0, 0.0, 0.0, 0.0, 0.0, 0.0, 0.0, 0.0, 0.0, 0.0, 0.0, 0.0, 0.0, 0.0, 0.0, 0.0, 0.0, 0.0, 0.0, 0.0, 0.0, 0.0, 0.0, 0.0, 0.0, 0.0, 0.0, 0.0, 0.0, 0.0, 0.0, 0.0, 0.0, 0.0, 0.0, 0.0, 0.0, 0.0, 0.0, 0.0, 0.0, 0.0, 0.0, 0.0, 0.0, 0.0, 0.0, 0.0, 0.0, 0.0, 0.0, 0.0, 0.0, 0.0, 0.0, 0.0, 0.0, 0.0, 0.0, 0.0, 0.0, 0.0, 0.0, 0.0, 0.0, 0.0, 0.0, 0.0, 0.0, 0.0, 0.0, 0.0, 0.0, 0.0, 0.0, 0.0, 0.0, 0.0, 0.0, 0.0, 0.0, 0.0, 0.0, 0.0, 0.0, 0.0, 0.0, 0.0, 0.0, 0.0, 0.0, 0.0, 0.0, 0.0, 0.0, 0.0, 0.0, 0.0, 0.0, 0.0, 0.0, 0.0, 0.0, 0.0, 0.0, 0.0, 0.0, 0.0, 0.0, 0.0, 0.0, 0.0, 0.0, 0.0, 0.0, 0.0, 0.0, 0.0, 0.0, 0.0, 0.0, 0.0, 0.0, 0.0, 0.0, 0.0, 0.0, 0.0, 0.0, 0.0, 0.0, 0.0, 0.0, 0.0, 0.0, 0.0, 0.0, 0.0, 0.0, 0.0, 0.0, 0.0, 0.0, 0.0, 0.0, 0.0, 0.0, 0.0, 0.0, 0.0, 0.0, 0.0, 0.0, 0.0, 0.0, 0.0, 0.0, 0.0, 0.0, 0.0, 0.0, 0.0, 0.0, 0.0, 0.0, 0.0, 0.0, 0.0, 0.0, 0.0, 0.0, 0.0, 0.0, 0.0, 0.0, 0.0, 0.0, 0.0, 0.0, 0.0, 0.0, 0.0, 0.0, 0.0, 0.0, 0.0, 0.0, 0.0, 0.0, 0.0, 0.0, 0.0, 0.0, 0.0, 0.0, 0.0, 0.0, 0.0, 0.0, 0.0, 0.0, 0.0, 0.0, 0.0, 0.0, 0.0, 0.0, 0.0, 0.0, 0.0, 0.0, 0.0, 0.0, 0.0, 0.0, 0.0, 0.0, 0.0, 0.0, 0.0, 0.0, 0.0, 0.0, 0.0, 0.0, 0.0, 0.0, 0.0, 0.0, 0.0, 0.0, 0.0, 0.0, 0.0, 0.0, 0.0, 0.0, 0.0, 0.0, 0.0, 0.0, 0.0, 0.0, 0.0, 0.0, 0.0, 0.0, 0.0, 0.0, 0.0, 0.0, 0.0, 0.0, 0.0, 0.0, 0.0, 0.0, 0.0, 0.0, 0.0, 0.0, 0.0, 0.0, 0.0, 0.0, 0.0, 0.0, 0.0, 0.0, 0.0, 0.0, 0.0, 0.0, 0.0, 0.0, 0.0, 0.0, 0.0, 0.0, 0.0, 0.0, 0.0, 0.0, 0.0, 0.0, 0.0, 0.0, 0.0, 0.0, 0.0, 0.0, 0.0, 0.0, 0.0, 0.0, 0.0, 0.0, 0.0, 0.0, 0.0, 0.0, 0.0, 0.0, 0.0, 0.0, 0.0, 0.0, 0.0, 0.0, 0.0, 0.0, 0.0, 0.0, 0.0, 0.0, 0.0, 0.0, 0.0, 0.0, 0.0, 0.0, 0.0, 0.0, 0.0, 0.0, 0.0, 0.0, 0.0, 0.0, 0.0, 0.0, 0.0, 0.0, 0.0, 0.0, 0.0, 0.0, 0.0, 0.0, 0.0, 0.0, 0.0, 0.0, 0.0, 0.0, 0.0, 0.0, 0.0, 0.0, 0.0, 0.0, 0.0, 0.0, 0.0, 0.0, 0.0, 0.0, 0.0, 0.0, 0.0, 0.0, 0.0, 0.0, 0.0, 0.0, 0.0, 0.0, 0.0, 0.0, 0.0, 0.0, 0.0, 0.0, 0.0, 0.0, 0.0, 0.0, 0.0, 0.0, 0.0, 0.0, 0.0, 0.0, 0.0, 0.0, 0.0, 0.0, 0.0, 0.0, 0.0, 0.0, 0.0, 0.0, 0.0, 0.0, 0.0, 0.0, 0.0, 0.0, 0.0, 0.0, 0.0, 0.0, 0.0, 0.0, 0.0, 0.0, 0.0, 0.0, 0.0, 0.0, 0.0, 0.0, 0.0, 0.0, 0.0, 0.0, 0.0, 0.0, 0.0, 0.0, 0.0, 0.0, 0.0, 0.0, 0.0, 0.0, 0.0, 0.0, 0.0, 0.0, 0.0, 0.0, 0.0, 0.0, 0.0, 0.0, 0.0, 0.0, 0.0, 0.0, 0.0, 0.0, 0.0, 0.0, 0.0, 0.0, 0.0, 0.0, 0.0, 0.0, 0.0, 0.0, 0.0, 0.0, 0.0, 0.0, 0.0, 0.0, 0.0, 0.0, 0.0, 0.0, 0.0, 0.0, 0.0, 0.0, 0.0, 0.0, 0.0, 0.0, 0.0, 0.0, 0.0, 0.0, 0.0, 0.0, 0.0, 0.0, 0.0, 0.0, 0.0, 0.0, 0.0, 0.0, 0.0, 0.0, 0.0, 0.0, 0.0, 0.0, 0.0, 0.0, 0.0, 0.0, 0.0, 0.0, 0.0, 0.0, 0.0, 0.0, 0.0, 0.0, 0.0, 0.0, 0.0, 0.0, 0.0, 0.0, 0.0, 0.0, 0.0, 0.0, 0.0, 0.0, 0.0, 0.0, 0.0, 0.0, 0.0, 0.0, 0.0, 0.0, 0.0, 0.0, 0.0, 0.0, 0.0, 0.0, 0.0, 0.0, 0.0, 0.0, 0.0, 0.0, 0.0, 0.0, 0.0, 0.0, 0.0, 0.0, 0.0, 0.0, 0.0, 0.0, 0.0, 0.0, 0.0, 0.0, 0.0, 0.0, 0.0, 0.0, 0.0, 0.0, 0.0, 0.0, 0.0, 0.0, 0.0, 0.0, 0.0, 0.0, 0.0, 0.0, 0.0, 0.0, 0.0, 0.0, 0.0, 0.0, 0.0, 0.0, 0.0, 0.0, 0.0, 0.0, 0.0, 0.0, 0.0, 0.0, 0.0, 0.0, 0.0, 0.0, 0.0, 0.0, 0.0, 0.0, 0.0, 0.0, 0.0, 0.0, 0.0, 0.0, 0.0, 0.0, 0.0, 0.0, 0.0, 0.0, 0.0, 0.0, 0.0, 0.0, 0.0, 0.0, 0.0, 0.0, 0.0, 0.0, 0.0, 0.0, 0.0, 0.0, 0.0, 0.0, 0.0, 0.0, 0.0, 0.0, 0.0, 0.0, 0.0, 0.0, 0.0, 0.0, 0.0, 0.0, 0.0, 0.0, 0.0, 0.0, 0.0, 0.0, 0.0, 0.0, 0.0, 0.0, 0.0, 0.0, 0.0, 0.0, 0.0, 0.0, 0.0, 0.0, 0.0, 0.0, 0.0, 0.0, 0.0, 0.0, 0.0, 0.0, 0.0, 0.0, 0.0, 0.0, 0.0, 0.0, 0.0, 0.0, 0.0, 0.0, 0.0, 0.0, 0.0, 0.0, 0.0, 0.0, 0.0, 0.0, 0.0, 0.0, 0.0, 0.0, 0.0, 0.0, 0.0, 0.0, 0.0, 0.0, 0.0, 0.0, 0.0, 0.0, 0.0, 0.0, 0.0, 0.0, 0.0, 0.0, 0.0, 0.0, 0.0, 0.0, 0.0, 0.0, 0.0, 0.0, 0.0, 0.0, 0.0, 0.0, 0.0, 0.0, 0.0, 0.0, 0.0, 0.0, 0.0, 0.0, 0.0, 0.0, 0.0, 0.0, 0.0, 0.0, 0.0, 0.0, 0.0, 0.0, 0.0, 0.0, 0.0, 0.0, 0.0, 0.0, 0.0, 0.0, 0.0, 0.0, 0.0, 0.0, 0.0, 0.0, 0.0, 0.0, 0.0, 0.0, 0.0, 0.0, 0.0, 0.0, 0.0, 0.0, 0.0, 0.0, 0.0, 0.0, 0.0, 0.0, 0.0, 0.0, 0.0, 0.0, 0.0, 0.0, 0.0, 0.0, 0.0, 0.0, 0.0, 0.0, 0.0, 0.0, 0.0, 0.0, 0.0, 0.0, 0.0, 0.0, 0.0, 0.0, 0.0, 0.0, 0.0, 0.0, 0.0, 0.0, 0.0, 0.0, 0.0, 0.0, 0.0, 0.0, 0.0, 0.0, 0.0, 0.0, 0.0, 0.0, 0.0, 0.0, 0.0, 0.0, 0.0, 0.0, 0.0, 0.0, 0.0, 0.0, 0.0, 0.0, 0.0, 0.0, 0.0, 0.0, 0.0, 0.0, 0.0, 0.0, 0.0, 0.0, 0.0, 0.0, 0.0, 0.0, 0.0, 0.0, 0.0, 0.0, 0.0, 0.0, 0.0, 0.0, 0.0, 0.0, 0.0, 0.0, 0.0, 0.0, 0.0, 0.0, 0.0, 0.0, 0.0, 0.0, 0.0, 0.0, 0.0, 0.0, 0.0, 0.0, 0.0, 0.0, 0.0, 0.0, 0.0, 0.0, 0.0, 0.0, 0.0, 0.0, 0.0, 0.0, 0.0, 0.0, 0.0, 0.0, 0.0, 0.0, 0.0, 0.0, 0.0, 0.0, 0.0, 0.0, 0.0, 0.0, 0.0, 0.0, 0.0, 0.0, 0.0, 0.0, 0.0, 0.0, 0.0, 0.0, 0.0, 0.0, 0.0, 0.0, 0.0, 0.0, 0.0, 0.0, 0.0, 0.0, 0.0, 0.0, 0.0, 0.0, 0.0, 0.0, 0.0, 0.0, 0.0, 0.0, 0.0, 0.0, 0.0, 0.0, 0.0, 0.0, 0.0, 0.0, 0.0, 0.0, 0.0, 0.0, 0.0, 0.0, 0.0, 0.0, 0.0, 0.0, 0.0, 0.0, 0.0, 0.0, 0.0, 0.0, 0.0, 0.0, 0.0, 0.0, 0.0, 0.0, 0.0, 0.0, 0.0, 0.0, 0.0, 0.0, 0.0, 0.0, 0.0, 0.0, 0.0, 0.0, 0.0, 0.0, 0.0, 0.0, 0.0, 0.0, 0.0, 0.0, 0.0, 0.0, 0.0, 0.0, 0.0, 0.0, 0.0, 0.0, 0.0, 0.0, 0.0, 0.0, 0.0, 0.0, 0.0, 0.0, 0.0, 0.0, 0.0, 0.0, 0.0, 0.0, 0.0, 0.0, 0.0, 0.0, 0.0, 0.0, 0.0, 0.0, 0.0, 0.0, 0.0, 0.0, 0.0, 0.0, 0.0, 0.0, 0.0, 0.0, 0.0, 0.0, 0.0, 0.0, 0.0, 0.0, 0.0, 0.0, 0.0, 0.0, 0.0, 0.0, 0.0, 0.0, 0.0, 0.0, 0.0, 0.0, 0.0, 0.0, 0.0, 0.0, 0.0, 0.0, 0.0, 0.0, 0.0, 0.0, 0.0, 0.0, 0.0, 0.0, 0.0, 0.0, 0.0, 0.0, 0.0, 0.0, 0.0, 0.0, 0.0, 0.0, 0.0, 0.0, 0.0, 0.0, 0.0, 0.0, 0.0, 0.0, 0.0, 0.0, 0.0, 0.0, 0.0, 0.0, 0.0, 0.0, 0.0, 0.0, 0.0, 0.0, 0.0, 0.0, 0.0, 0.0, 0.0, 0.0, 0.0, 0.0, 0.0, 0.0, 0.0, 0.0, 0.0, 0.0, 0.0, 0.0, 0.0, 0.0, 0.0, 0.0, 0.0, 0.0, 0.0, 0.0, 0.0, 0.0, 0.0, 0.0, 0.0, 0.0, 0.0, 0.0, 0.0, 0.0, 0.0, 0.0, 0.0, 0.0, 0.0, 0.0, 0.0, 0.0, 0.0, 0.0, 0.0, 0.0, 0.0, 0.0, 0.0, 0.0, 0.0, 0.0, 0.0, 0.0, 0.0, 0.0, 0.0, 0.0, 0.0, 0.0, 0.0, 0.0, 0.0, 0.0, 0.0, 0.0, 0.0, 0.0, 0.0, 0.0, 0.0, 0.0, 0.0, 0.0, 0.0, 0.0, 0.0, 0.0, 0.0, 0.0, 0.0, 0.0, 0.0, 0.0, 0.0, 0.0, 0.0, 0.0, 0.0, 0.0, 0.0, 0.0, 0.0, 0.0, 0.0, 0.0, 0.0, 0.0, 0.0, 0.0, 0.0, 0.0, 0.0, 0.0, 0.0, 0.0, 0.0, 0.0, 0.0, 0.0, 0.0, 0.0, 0.0, 0.0, 0.0, 0.0, 0.0, 0.0, 0.0, 0.0, 0.0, 0.0, 0.0, 0.0, 0.0, 0.0, 0.0, 0.0, 0.0, 0.0, 0.0, 0.0, 0.0, 0.0, 0.0, 0.0, 0.0, 0.0, 0.0, 0.0, 0.0, 0.0, 0.0, 0.0, 0.0, 0.0, 0.0, 0.0, 0.0, 0.0, 0.0, 0.0, 0.0, 0.0, 0.0, 0.0, 0.0, 0.0, 0.0, 0.0, 0.0, 0.0, 0.0, 0.0, 0.0, 0.0, 0.0, 0.0, 0.0, 0.0, 0.0, 0.0, 0.0, 0.0, 0.0, 0.0, 0.0, 0.0, 0.0, 0.0, 0.0, 0.0, 0.0, 0.0, 0.0, 0.0, 0.0, 0.0, 0.0, 0.0, 0.0, 0.0, 0.0, 0.0, 0.0, 0.0, 0.0, 0.0, 0.0, 0.0, 0.0, 0.0, 0.0, 0.0, 0.0, 0.0, 0.0, 0.0, 0.0, 0.0, 0.0, 0.0, 0.0, 0.0, 0.0, 0.0, 0.0, 0.0, 0.0, 0.0, 0.0, 0.0, 0.0, 0.0, 0.0, 0.0, 0.0, 0.0, 0.0, 0.0, 0.0, 0.0, 0.0, 0.0, 0.0, 0.0, 0.0, 0.0, 0.0, 0.0, 0.0, 0.0, 0.0, 0.0, 0.0, 0.0, 0.0, 0.0, 0.0, 0.0, 0.0, 0.0, 0.0, 0.0, 0.0, 0.0, 0.0, 0.0, 0.0, 0.0, 0.0, 0.0, 0.0, 0.0, 0.0, 0.0, 0.0, 0.0, 0.0, 0.0, 0.0, 0.0, 0.0, 0.0, 0.0, 0.0, 0.0, 0.0, 0.0, 0.0, 0.0, 0.0, 0.0, 0.0, 0.0, 0.0, 0.0, 0.0, 0.0, 0.0, 0.0, 0.0, 0.0, 0.0, 0.0, 0.0, 0.0, 0.0, 0.0, 0.0, 0.0, 0.0, 0.0, 0.0, 0.0, 0.0, 0.0, 0.0, 0.0, 0.0, 0.0, 0.0, 0.0, 0.0, 0.0, 0.0, 0.0, 0.0, 0.0, 0.0, 0.0, 0.0, 0.0, 0.0, 0.0, 0.0, 0.0, 0.0, 0.0, 0.0, 0.0, 0.0, 0.0, 0.0, 0.0, 0.0, 0.0, 0.0, 0.0, 0.0, 0.0, 0.0, 0.0, 0.0, 0.0, 0.0, 0.0, 0.0, 0.0, 0.0, 0.0, 0.0, 0.0, 0.0, 0.0, 0.0, 0.0, 0.0, 0.0, 0.0, 0.0, 0.0, 0.0, 0.0, 0.0, 0.0, 0.0, 0.0, 0.0, 0.0, 0.0, 0.0, 0.0, 0.0, 0.0, 0.0, 0.0, 0.0, 0.0, 0.0, 0.0, 0.0, 0.0, 0.0, 0.0, 0.0, 0.0, 0.0, 0.0, 0.0, 0.0, 0.0, 0.0, 0.0, 0.0, 0.0, 0.0, 0.0, 0.0, 0.0, 0.0, 0.0, 0.0, 0.0, 0.0, 0.0, 0.0, 0.0, 0.0, 0.0, 0.0, 0.0, 0.0, 0.0, 0.0, 0.0, 0.0, 0.0, 0.0, 0.0, 0.0, 0.0, 0.0, 0.0, 0.0, 0.0, 0.0, 0.0, 0.0, 0.0, 0.0, 0.0, 0.0, 0.0, 0.0, 0.0, 0.0, 0.0, 0.0, 0.0, 0.0, 0.0, 0.0, 0.0, 0.0, 0.0, 0.0, 0.0, 0.0, 0.0, 0.0, 0.0, 0.0, 0.0, 0.0, 0.0, 0.0, 0.0, 0.0, 0.0, 0.0, 0.0, 0.0, 0.0, 0.0, 0.0, 0.0, 0.0, 0.0, 0.0, 0.0, 0.0, 0.0, 0.0, 0.0, 0.0, 0.0, 0.0, 0.0, 0.0, 0.0, 0.0, 0.0, 0.0, 0.0, 0.0, 0.0, 0.0, 0.0, 0.0, 0.0, 0.0, 0.0, 0.0, 0.0, 0.0, 0.0, 0.0, 0.0, 0.0, 0.0, 0.0, 0.0, 0.0, 0.0, 0.0, 0.0, 0.0, 0.0, 0.0, 0.0, 0.0, 0.0, 0.0, 0.0, 0.0, 0.0, 0.0, 0.0, 0.0, 0.0, 0.0, 0.0, 0.0, 0.0, 0.0, 0.0, 0.0, 0.0, 0.0, 0.0, 0.0, 0.0, 0.0, 0.0, 0.0, 0.0, 0.0, 0.0, 0.0, 0.0, 0.0, 0.0, 0.0, 0.0, 0.0, 0.0, 0.0, 0.0, 0.0, 0.0, 0.0, 0.0, 0.0, 0.0, 0.0, 0.0, 0.0, 0.0, 0.0, 0.0, 0.0, 0.0, 0.0, 0.0, 0.0, 0.0, 0.0, 0.0, 0.0, 0.0, 0.0, 0.0, 0.0, 0.0, 0.0, 0.0, 0.0, 0.0, 0.0, 0.0, 0.0, 0.0, 0.0, 0.0, 0.0, 0.0, 0.0, 0.0, 0.0, 0.0, 0.0, 0.0, 0.0, 0.0, 0.0, 0.0, 0.0, 0.0, 0.0, 0.0, 0.0, 0.0, 0.0, 0.0, 0.0, 0.0, 0.0, 0.0, 0.0, 0.0, 0.0, 0.0, 0.0, 0.0, 0.0, 0.0, 0.0, 0.0, 0.0, 0.0, 0.0, 0.0, 0.0, 0.0, 0.0, 0.0, 0.0, 0.0, 0.0, 0.0, 0.0, 0.0, 0.0, 0.0, 0.0, 0.0, 0.0, 0.0, 0.0, 0.0, 0.0, 0.0, 0.0, 0.0, 0.0, 0.0, 0.0, 0.0, 0.0, 0.0, 0.0, 0.0, 0.0, 0.0, 0.0, 0.0, 0.0, 0.0, 0.0, 0.0, 0.0, 0.0, 0.0, 0.0, 0.0, 0.0, 0.0, 0.0, 0.0, 0.0, 0.0, 0.0, 0.0, 0.0, 0.0, 0.0, 0.0, 0.0, 0.0, 0.0, 0.0, 0.0, 0.0, 0.0, 0.0, 0.0, 0.0, 0.0, 0.0, 0.0, 0.0, 0.0, 0.0, 0.0, 0.0, 0.0, 0.0, 0.0, 0.0, 0.0, 0.0, 0.0, 0.0, 0.0, 0.0, 0.0, 0.0, 0.0, 0.0, 0.0, 0.0, 0.0, 0.0, 0.0, 0.0, 0.0, 0.0, 0.0, 0.0, 0.0, 0.0, 0.0, 0.0, 0.0, 0.0, 0.0, 0.0, 0.0, 0.0, 0.0, 0.0, 0.0, 0.0, 0.0, 0.0, 0.0, 0.0, 0.0, 0.0, 0.0, 0.0, 0.0, 0.0, 0.0, 0.0, 0.0, 0.0, 0.0, 0.0, 0.0, 0.0, 0.0, 0.0, 0.0, 0.0, 0.0, 0.0, 0.0, 0.0, 0.0, 0.0, 0.0, 0.0, 0.0, 0.0, 0.0, 0.0, 0.0, 0.0, 0.0, 0.0, 0.0, 0.0, 0.0, 0.0, 0.0, 0.0, 0.0, 0.0, 0.0, 0.0, 0.0, 0.0, 0.0, 0.0, 0.0, 0.0, 0.0, 0.0, 0.0, 0.0, 0.0, 0.0, 0.0, 0.0, 0.0, 0.0, 0.0, 0.0, 0.0, 0.0, 0.0, 0.0, 0.0, 0.0, 0.0, 0.0, 0.0, 0.0, 0.0, 0.0, 0.0, 0.0, 0.0, 0.0, 0.0, 0.0, 0.0, 0.0, 0.0, 0.0, 0.0, 0.0, 0.0, 0.0, 0.0, 0.0, 0.0, 0.0, 0.0, 0.0, 0.0, 0.0, 0.0, 0.0, 0.0, 0.0, 0.0, 0.0, 0.0, 0.0, 0.0, 0.0, 0.0, 0.0, 0.0, 0.0, 0.0, 0.0, 0.0, 0.0, 0.0, 0.0, 0.0, 0.0, 0.0, 0.0, 0.0, 0.0, 0.0, 0.0, 0.0, 0.0, 0.0, 0.0, 0.0, 0.0, 0.0, 0.0, 0.0, 0.0, 0.0, 0.0, 0.0, 0.0, 0.0, 0.0, 0.0, 0.0, 0.0, 0.0, 0.0, 0.0, 0.0, 0.0, 0.0, 0.0, 0.0, 0.0, 0.0, 0.0, 0.0, 0.0, 0.0, 0.0, 0.0, 0.0, 0.0, 0.0, 0.0, 0.0, 0.0, 0.0, 0.0, 0.0, 0.0, 0.0, 0.0, 0.0, 0.0, 0.0, 0.0, 0.0, 0.0, 0.0, 0.0, 0.0, 0.0, 0.0, 0.0, 0.0, 0.0, 0.0, 0.0, 0.0, 0.0, 0.0, 0.0, 0.0, 0.0, 0.0, 0.0, 0.0, 0.0, 0.0, 0.0, 0.0, 0.0, 0.0, 0.0, 0.0, 0.0, 0.0, 0.0, 0.0, 0.0, 0.0, 0.0, 0.0, 0.0, 0.0, 0.0, 0.0, 0.0, 0.0, 0.0, 0.0, 0.0, 0.0, 0.0, 0.0, 0.0, 0.0, 0.0, 0.0, 0.0, 0.0, 0.0, 0.0, 0.0, 0.0, 0.0, 0.0, 0.0, 0.0, 0.0, 0.0, 0.0, 0.0, 0.0, 0.0, 0.0, 0.0, 0.0, 0.0, 0.0, 0.0, 0.0, 0.0, 0.0, 0.0, 0.0, 0.0, 0.0, 0.0, 0.0, 0.0, 0.0, 0.0, 0.0, 0.0, 0.0, 0.0, 0.0, 0.0, 0.0, 0.0, 0.0, 0.0, 0.0, 0.0, 0.0, 0.0, 0.0, 0.0, 0.0, 0.0, 0.0, 0.0, 0.0, 0.0, 0.0, 0.0, 0.0, 0.0, 0.0, 0.0, 0.0, 0.0, 0.0, 0.0, 0.0, 0.0, 0.0, 0.0, 0.0, 0.0, 0.0, 0.0, 0.0, 0.0, 0.0, 0.0, 0.0, 0.0, 0.0, 0.0, 0.0, 0.0, 0.0, 0.0, 0.0, 0.0, 0.0, 0.0, 0.0, 0.0, 0.0, 0.0, 0.0, 0.0, 0.0, 0.0, 0.0, 0.0, 0.0, 0.0, 0.0, 0.0, 0.0, 0.0, 0.0, 0.0, 0.0, 0.0, 0.0, 0.0, 0.0, 0.0, 0.0, 0.0, 0.0, 0.0, 0.0, 0.0, 0.0, 0.0, 0.0, 0.0, 0.0, 0.0, 0.0, 0.0, 0.0, 0.0, 0.0, 0.0, 0.0, 0.0, 0.0, 0.0, 0.0, 0.0, 0.0, 0.0, 0.0, 0.0, 0.0, 0.0, 0.0, 0.0, 0.0, 0.0, 0.0, 0.0, 0.0, 0.0, 0.0, 0.0, 0.0, 0.0, 0.0, 0.0, 0.0, 0.0, 0.0, 0.0, 0.0, 0.0, 0.0, 0.0, 0.0, 0.0, 0.0, 0.0, 0.0, 0.0, 0.0, 0.0, 0.0, 0.0, 0.0, 0.0, 0.0, 0.0, 0.0, 0.0, 0.0, 0.0, 0.0, 0.0, 0.0, 0.0, 0.0, 0.0, 0.0, 0.0, 0.0, 0.0, 0.0, 0.0, 0.0, 0.0, 0.0, 0.0, 0.0, 0.0, 0.0, 0.0, 0.0, 0.0, 0.0, 0.0, 0.0, 0.0, 0.0, 0.0, 0.0, 0.0, 0.0, 0.0, 0.0, 0.0, 0.0, 0.0, 0.0, 0.0, 0.0, 0.0, 0.0, 0.0, 0.0, 0.0, 0.0, 0.0, 0.0, 0.0, 0.0, 0.0, 0.0, 0.0, 0.0, 0.0, 0.0, 0.0, 0.0, 0.0, 0.0, 0.0, 0.0, 0.0, 0.0, 0.0, 0.0, 0.0, 0.0, 0.0, 0.0, 0.0, 0.0, 0.0, 0.0, 0.0, 0.0, 0.0, 0.0, 0.0, 0.0, 0.0, 0.0, 0.0, 0.0, 0.0, 0.0, 0.0, 0.0, 0.0, 0.0, 0.0, 0.0, 0.0, 0.0, 0.0, 0.0, 0.0, 0.0, 0.0, 0.0, 0.0, 0.0, 0.0, 0.0, 0.1261, 0.7447, 0.125, 0.7446, 0.375, 0.2446, 0.375, 0.2554, 0.375, 0.4946, 0.375, 0.5054, 0.375, 0.7446, 0.3739, 0.7447, 0.3748, 0.7489, 0.375, 0.9946, 0.1252, 0.7489, 0.125, 0.7446, 0.1261, 0.7447, 0.375, 0.7446, 0.3748, 0.7489, 0.3739, 0.7447, 0.6304, 0.75, 0.6277, 0.7472, 0.6287, 0.7461, 0.6277, 0.5028, 0.6304, 0.5, 0.6287, 0.5039, 0.375, 0.2446, 0.625, 0.2446, 0.625, 0.2554, 0.375, 0.2554, 0.375, 0.7446, 0.625, 0.7446, 0.625, 0.7554, 0.375, 0.7554, 0.375, 0.4946, 0.625, 0.4946, 0.625, 0.5054, 0.375, 0.5054, 0.375, 0.0, 0.625, 0.0, 0.625, 0.005386, 0.375, 0.005386])
me_cube_001.update()

# ---- objects
ob_cube_001 = bpy.data.objects.new('Cube.001', me_cube_001)

# ---- transforms, parenting, visibility, modifiers, constraints
ob_cube_001.location = (0.0, 0.0, 9.0)
ob_cube_001.scale = (25.0, 25.0, 6.0)

# ---- collection membership
scene.collection.objects.link(ob_cube_001)

# ---- scene / render settings (as saved in the file)
scene.frame_start = 1; scene.frame_end = 250; scene.frame_set(126)
scene.render.engine = 'BLENDER_EEVEE_NEXT'
scene.cycles.sampling_pattern = 'TABULATED_SOBOL'
scene.view_settings.view_transform = 'Filmic'
scene.unit_settings.scale_length = 0.001
bpy.context.view_layer.update()

# ---- added for rendering (the .blend has no active camera and no usable light): camera, sun
cam_auto = bpy.data.cameras.new('AutoCamera')
cam_auto.lens = 50.0
cam_auto.sensor_width = 36.0
cam_auto.clip_end = 1000.0
ob_auto_camera = bpy.data.objects.new('AutoCamera', cam_auto)
scene.collection.objects.link(ob_auto_camera)
ob_auto_camera.location = (54.1122, -64.809, 51.8026)
ob_auto_camera.rotation_euler = (1.09748, -7.21219e-08, 0.694738)
scene.camera = ob_auto_camera
light_auto_sun = bpy.data.lights.new('AutoSun', 'SUN')
light_auto_sun.energy = 3.0
light_auto_sun.angle = 0.0523599
ob_auto_sun = bpy.data.objects.new('AutoSun', light_auto_sun)
scene.collection.objects.link(ob_auto_sun)
ob_auto_sun.rotation_euler = (0.872665, 0.174533, 0.523599)
bpy.context.view_layer.update()
